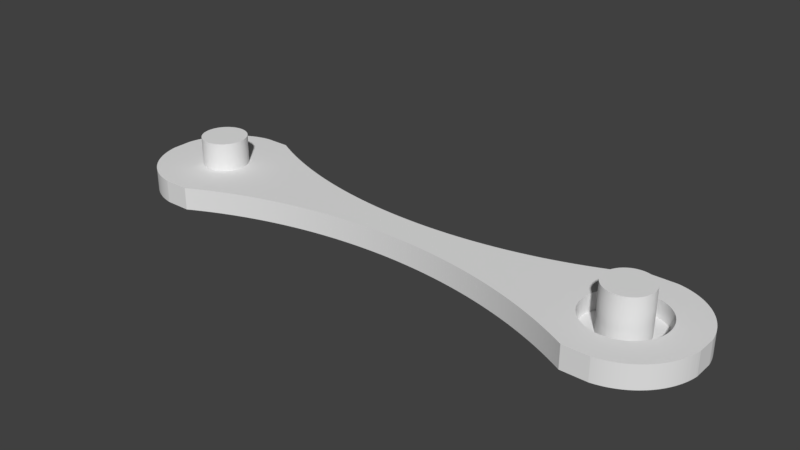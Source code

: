 # Source: TUSH_rpw_ver05_modelOnly_4walls_1350inner.blend  (saved by Blender 2.78.0; exported with 4.5.12 LTS)
import bpy
from mathutils import Matrix  # noqa: F401  (used for matrix-valued properties, if any)

bpy.ops.wm.read_factory_settings(use_empty=True)
scene = bpy.context.scene
scene.name = 'Scene'

# ---- collections
col_collection_1 = bpy.data.collections.new('Collection 1'); scene.collection.children.link(col_collection_1)

# ---- world
world_world = bpy.data.worlds.new('World'); scene.world = world_world
world_world.color = (0.05088, 0.05088, 0.05088)
world_world.use_sun_shadow = False
world_world.sun_shadow_jitter_overblur = 0.0
world_world.cycles.sampling_method = 'MANUAL'

# ---- meshes
me_cube_011 = bpy.data.meshes.new('Cube.011')
me_cube_011.from_pydata([(0.7692, 0.3333, 3.5), (0.773, 0.3329, 3.5), (0.7768, 0.3317, 3.5), (0.7805, 0.3297, 3.5), (0.7842, 0.3269, 3.5), (0.7879, 0.3233, 3.5), (0.7916, 0.319, 3.5), (0.7951, 0.3138, 3.5), (0.7987, 0.308, 3.5), (0.8021, 0.3013, 3.5), (0.8055, 0.294, 3.5), (0.8088, 0.2859, 3.5), (0.812, 0.2772, 3.5), (0.8151, 0.2677, 3.5), (0.818, 0.2577, 3.5), (0.8209, 0.247, 3.5), (0.8236, 0.2357, 3.5), (0.8262, 0.2239, 3.5), (0.8287, 0.2115, 3.5), (0.831, 0.1986, 3.5), (0.8332, 0.1852, 3.5), (0.8352, 0.1714, 3.5), (0.8371, 0.1571, 3.5), (0.8388, 0.1425, 3.5), (0.8403, 0.1276, 3.5), (0.8417, 0.1123, 3.5), (0.8428, 0.09676, 3.5), (0.8438, 0.08099, 3.5), (0.8447, 0.06503, 3.5), (0.8453, 0.04891, 3.5), (0.8458, 0.03267, 3.5), (0.8461, 0.01636, 3.5), (0.8462, -1.338e-07, 3.5), (0.8461, -0.01636, 3.5), (0.8458, -0.03267, 3.5), (0.8453, -0.04891, 3.5), (0.8447, -0.06503, 3.5), (0.8438, -0.08099, 3.5), (0.8428, -0.09676, 3.5), (0.8417, -0.1123, 3.5), (0.8403, -0.1276, 3.5), (0.8388, -0.1425, 3.5), (0.8371, -0.1571, 3.5), (0.8352, -0.1714, 3.5), (0.8332, -0.1852, 3.5), (0.831, -0.1986, 3.5), (0.8287, -0.2115, 3.5), (0.8262, -0.2239, 3.5), (0.8236, -0.2357, 3.5), (0.8209, -0.247, 3.5), (0.818, -0.2577, 3.5), (0.8151, -0.2677, 3.5), (0.812, -0.2772, 3.5), (0.8088, -0.2859, 3.5), (0.8055, -0.294, 3.5), (0.8021, -0.3013, 3.5), (0.7987, -0.308, 3.5), (0.7951, -0.3138, 3.5), (0.7916, -0.319, 3.5), (0.7879, -0.3233, 3.5), (0.7842, -0.3269, 3.5), (0.7805, -0.3297, 3.5), (0.7768, -0.3317, 3.5), (0.773, -0.3329, 3.5), (0.7692, -0.3333, 3.5), (0.7655, -0.3329, 3.5), (0.7617, -0.3317, 3.5), (0.7579, -0.3297, 3.5), (0.7542, -0.3269, 3.5), (0.7505, -0.3233, 3.5), (0.7469, -0.319, 3.5), (0.7433, -0.3138, 3.5), (0.7398, -0.308, 3.5), (0.7363, -0.3013, 3.5), (0.733, -0.294, 3.5), (0.7297, -0.2859, 3.5), (0.7265, -0.2772, 3.5), (0.7234, -0.2677, 3.5), (0.7204, -0.2577, 3.5), (0.7176, -0.247, 3.5), (0.7148, -0.2357, 3.5), (0.7122, -0.2239, 3.5), (0.7098, -0.2115, 3.5), (0.7074, -0.1986, 3.5), (0.7053, -0.1852, 3.5), (0.7033, -0.1714, 3.5), (0.7014, -0.1571, 3.5), (0.6997, -0.1425, 3.5), (0.6982, -0.1276, 3.5), (0.6968, -0.1123, 3.5), (0.6956, -0.09676, 3.5), (0.6946, -0.08099, 3.5), (0.6938, -0.06503, 3.5), (0.6931, -0.04891, 3.5), (0.6927, -0.03267, 3.5), (0.6924, -0.01636, 3.5), (0.6923, -4.729e-07, 3.5), (0.6924, 0.01636, 3.5), (0.6927, 0.03267, 3.5), (0.6931, 0.04891, 3.5), (0.6938, 0.06503, 3.5), (0.6946, 0.08099, 3.5), (0.6956, 0.09676, 3.5), (0.6968, 0.1123, 3.5), (0.6982, 0.1276, 3.5), (0.6997, 0.1425, 3.5), (0.7014, 0.1571, 3.5), (0.7033, 0.1714, 3.5), (0.7053, 0.1852, 3.5), (0.7074, 0.1986, 3.5), (0.7098, 0.2115, 3.5), (0.7122, 0.2239, 3.5), (0.7148, 0.2357, 3.5), (0.7176, 0.247, 3.5), (0.7204, 0.2577, 3.5), (0.7234, 0.2677, 3.5), (0.7265, 0.2772, 3.5), (0.7297, 0.2859, 3.5), (0.733, 0.294, 3.5), (0.7363, 0.3013, 3.5), (0.7398, 0.308, 3.5), (0.7433, 0.3138, 3.5), (0.7469, 0.319, 3.5), (0.7505, 0.3233, 3.5), (0.7542, 0.3269, 3.5), (0.7579, 0.3297, 3.5), (0.7617, 0.3317, 3.5), (0.7655, 0.3329, 3.5), (-0.7692, 0.3333, 3.5), (-0.7655, 0.3329, 3.5), (-0.7617, 0.3317, 3.5), (-0.7579, 0.3297, 3.5), (-0.7542, 0.3269, 3.5), (-0.7505, 0.3233, 3.5), (-0.7469, 0.319, 3.5), (-0.7433, 0.3138, 3.5), (-0.7398, 0.308, 3.5), (-0.7363, 0.3013, 3.5), (-0.733, 0.294, 3.5), (-0.7297, 0.2859, 3.5), (-0.7265, 0.2772, 3.5), (-0.7234, 0.2677, 3.5), (-0.7204, 0.2577, 3.5), (-0.7176, 0.247, 3.5), (-0.7148, 0.2357, 3.5), (-0.7122, 0.2239, 3.5), (-0.7098, 0.2115, 3.5), (-0.7074, 0.1986, 3.5), (-0.7053, 0.1852, 3.5), (-0.7033, 0.1714, 3.5), (-0.7014, 0.1571, 3.5), (-0.6997, 0.1425, 3.5), (-0.6982, 0.1276, 3.5), (-0.6968, 0.1123, 3.5), (-0.6956, 0.09676, 3.5), (-0.6946, 0.08099, 3.5), (-0.6938, 0.06503, 3.5), (-0.6931, 0.04891, 3.5), (-0.6927, 0.03267, 3.5), (-0.6924, 0.01636, 3.5), (-0.6923, -1.338e-07, 3.5), (-0.6924, -0.01636, 3.5), (-0.6927, -0.03267, 3.5), (-0.6931, -0.04891, 3.5), (-0.6938, -0.06503, 3.5), (-0.6946, -0.08099, 3.5), (-0.6956, -0.09676, 3.5), (-0.6968, -0.1123, 3.5), (-0.6982, -0.1276, 3.5), (-0.6997, -0.1425, 3.5), (-0.7014, -0.1571, 3.5), (-0.7033, -0.1714, 3.5), (-0.7053, -0.1852, 3.5), (-0.7074, -0.1986, 3.5), (-0.7098, -0.2115, 3.5), (-0.7122, -0.2239, 3.5), (-0.7148, -0.2357, 3.5), (-0.7176, -0.247, 3.5), (-0.7204, -0.2577, 3.5), (-0.7234, -0.2677, 3.5), (-0.7265, -0.2772, 3.5), (-0.7297, -0.2859, 3.5), (-0.733, -0.294, 3.5), (-0.7363, -0.3013, 3.5), (-0.7398, -0.308, 3.5), (-0.7433, -0.3138, 3.5), (-0.7469, -0.319, 3.5), (-0.7505, -0.3233, 3.5), (-0.7542, -0.3269, 3.5), (-0.7579, -0.3297, 3.5), (-0.7617, -0.3317, 3.5), (-0.7655, -0.3329, 3.5), (-0.7692, -0.3333, 3.5), (-0.773, -0.3329, 3.5), (-0.7768, -0.3317, 3.5), (-0.7805, -0.3297, 3.5), (-0.7842, -0.3269, 3.5), (-0.7879, -0.3233, 3.5), (-0.7916, -0.319, 3.5), (-0.7951, -0.3138, 3.5), (-0.7987, -0.308, 3.5), (-0.8021, -0.3013, 3.5), (-0.8055, -0.294, 3.5), (-0.8088, -0.2859, 3.5), (-0.812, -0.2772, 3.5), (-0.8151, -0.2677, 3.5), (-0.818, -0.2577, 3.5), (-0.8209, -0.247, 3.5), (-0.8236, -0.2357, 3.5), (-0.8262, -0.2239, 3.5), (-0.8287, -0.2115, 3.5), (-0.831, -0.1986, 3.5), (-0.8332, -0.1852, 3.5), (-0.8352, -0.1714, 3.5), (-0.8371, -0.1571, 3.5), (-0.8388, -0.1425, 3.5), (-0.8403, -0.1276, 3.5), (-0.8417, -0.1123, 3.5), (-0.8428, -0.09676, 3.5), (-0.8438, -0.08099, 3.5), (-0.8447, -0.06503, 3.5), (-0.8453, -0.04891, 3.5), (-0.8458, -0.03267, 3.5), (-0.8461, -0.01636, 3.5), (-0.8462, -4.729e-07, 3.5), (-0.8461, 0.01636, 3.5), (-0.8458, 0.03267, 3.5), (-0.8453, 0.04891, 3.5), (-0.8447, 0.06503, 3.5), (-0.8438, 0.08099, 3.5), (-0.8428, 0.09676, 3.5), (-0.8417, 0.1123, 3.5), (-0.8403, 0.1276, 3.5), (-0.8388, 0.1425, 3.5), (-0.8371, 0.1571, 3.5), (-0.8352, 0.1714, 3.5), (-0.8332, 0.1852, 3.5), (-0.831, 0.1986, 3.5), (-0.8287, 0.2115, 3.5), (-0.8262, 0.2239, 3.5), (-0.8236, 0.2357, 3.5), (-0.8209, 0.247, 3.5), (-0.818, 0.2577, 3.5), (-0.8151, 0.2677, 3.5), (-0.812, 0.2772, 3.5), (-0.8088, 0.2859, 3.5), (-0.8055, 0.294, 3.5), (-0.8021, 0.3013, 3.5), (-0.7987, 0.308, 3.5), (-0.7951, 0.3138, 3.5), (-0.7916, 0.319, 3.5), (-0.7879, 0.3233, 3.5), (-0.7842, 0.3269, 3.5), (-0.7805, 0.3297, 3.5), (-0.7768, 0.3317, 3.5), (-0.773, 0.3329, 3.5), (0.7692, 0.5625, -0.5), (0.7756, 0.5618, -0.5), (0.782, 0.5598, -0.5), (0.7883, 0.5564, -0.5), (0.7946, 0.5517, -0.5), (0.8008, 0.5456, -0.5), (0.8069, 0.5383, -0.5), (0.813, 0.5296, -0.5), (0.8189, 0.5197, -0.5), (0.8247, 0.5085, -0.5), (0.8304, 0.4961, -0.5), (0.836, 0.4825, -0.5), (0.8413, 0.4677, -0.5), (0.8466, 0.4518, -0.5), (0.8516, 0.4348, -0.5), (0.8564, 0.4168, -0.5), (0.861, 0.3977, -0.5), (0.8654, 0.3778, -0.5), (0.8696, 0.3568, -0.5), (0.8735, 0.3351, -0.5), (0.8772, 0.3125, -0.5), (0.8806, 0.2892, -0.5), (0.8837, 0.2652, -0.5), (0.8866, 0.2405, -0.5), (0.8892, 0.2153, -0.5), (0.8915, 0.1895, -0.5), (0.8934, 0.1633, -0.5), (0.8951, 0.1367, -0.5), (0.8965, 0.1097, -0.5), (0.8976, 0.08254, -0.5), (0.8984, 0.05513, -0.5), (0.8989, 0.0276, -0.5), (0.899, -2.258e-07, -0.5), (0.8989, -0.0276, -0.5), (0.8984, -0.05513, -0.5), (0.8976, -0.08254, -0.5), (0.8965, -0.1097, -0.5), (0.8951, -0.1367, -0.5), (0.8934, -0.1633, -0.5), (0.8915, -0.1895, -0.5), (0.8892, -0.2153, -0.5), (0.8866, -0.2405, -0.5), (0.8837, -0.2652, -0.5), (0.8806, -0.2892, -0.5), (0.8772, -0.3125, -0.5), (0.8735, -0.3351, -0.5), (0.8696, -0.3568, -0.5), (0.8654, -0.3778, -0.5), (0.861, -0.3977, -0.5), (0.8564, -0.4168, -0.5), (0.8516, -0.4348, -0.5), (0.8466, -0.4518, -0.5), (0.8413, -0.4677, -0.5), (0.836, -0.4825, -0.5), (0.8304, -0.4961, -0.5), (0.8247, -0.5085, -0.5), (0.8189, -0.5197, -0.5), (0.813, -0.5296, -0.5), (0.8069, -0.5383, -0.5), (0.8008, -0.5456, -0.5), (0.7946, -0.5517, -0.5), (0.7883, -0.5564, -0.5), (0.782, -0.5598, -0.5), (0.7756, -0.5618, -0.5), (0.7692, -0.5625, -0.5), (0.7629, -0.5618, -0.5), (0.7565, -0.5598, -0.5), (0.7502, -0.5564, -0.5), (0.7439, -0.5517, -0.5), (0.7377, -0.5456, -0.5), (0.7315, -0.5383, -0.5), (0.7255, -0.5296, -0.5), (0.7196, -0.5197, -0.5), (0.7137, -0.5085, -0.5), (0.708, -0.4961, -0.5), (0.7025, -0.4825, -0.5), (0.6971, -0.4677, -0.5), (0.6919, -0.4518, -0.5), (0.6869, -0.4348, -0.5), (0.6821, -0.4168, -0.5), (0.6774, -0.3977, -0.5), (0.673, -0.3778, -0.5), (0.6689, -0.3568, -0.5), (0.665, -0.3351, -0.5), (0.6613, -0.3125, -0.5), (0.6579, -0.2892, -0.5), (0.6548, -0.2652, -0.5), (0.6519, -0.2405, -0.5), (0.6493, -0.2153, -0.5), (0.647, -0.1895, -0.5), (0.645, -0.1633, -0.5), (0.6433, -0.1367, -0.5), (0.6419, -0.1097, -0.5), (0.6408, -0.08254, -0.5), (0.64, -0.05514, -0.5), (0.6396, -0.0276, -0.5), (0.6394, -7.98e-07, -0.5), (0.6396, 0.0276, -0.5), (0.64, 0.05513, -0.5), (0.6408, 0.08254, -0.5), (0.6419, 0.1097, -0.5), (0.6433, 0.1367, -0.5), (0.645, 0.1633, -0.5), (0.647, 0.1895, -0.5), (0.6493, 0.2153, -0.5), (0.6519, 0.2405, -0.5), (0.6548, 0.2652, -0.5), (0.6579, 0.2892, -0.5), (0.6613, 0.3125, -0.5), (0.665, 0.3351, -0.5), (0.6689, 0.3568, -0.5), (0.673, 0.3778, -0.5), (0.6774, 0.3977, -0.5), (0.6821, 0.4168, -0.5), (0.6869, 0.4348, -0.5), (0.6919, 0.4518, -0.5), (0.6971, 0.4677, -0.5), (0.7025, 0.4825, -0.5), (0.708, 0.4961, -0.5), (0.7137, 0.5085, -0.5), (0.7196, 0.5197, -0.5), (0.7255, 0.5296, -0.5), (0.7315, 0.5383, -0.5), (0.7377, 0.5456, -0.5), (0.7439, 0.5517, -0.5), (0.7502, 0.5564, -0.5), (0.7565, 0.5598, -0.5), (0.7629, 0.5618, -0.5), (-0.01535, 0.2503, 1.0), (-0.01535, 0.2503, -1.0), (-6.368e-06, 0.25, 1.0), (-6.368e-06, 0.25, -1.0), (-0.1073, 0.2654, 1.0), (-0.1073, 0.2654, -1.0), (-0.09196, 0.2613, 1.0), (-0.09196, 0.2613, -1.0), (-0.03068, 0.2513, 1.0), (-0.03068, 0.2513, -1.0), (-0.07666, 0.2578, 1.0), (-0.07666, 0.2578, -1.0), (-0.2137, 0.3113, 1.0), (-0.2137, 0.3113, -1.0), (-0.2288, 0.3204, 1.0), (-0.2288, 0.3204, -1.0), (-0.1682, 0.2879, 1.0), (-0.1682, 0.2879, -1.0), (-0.1834, 0.2951, 1.0), (-0.1834, 0.2951, -1.0), (-0.1986, 0.3029, 1.0), (-0.1986, 0.3029, -1.0), (-0.06134, 0.255, 1.0), (-0.06134, 0.255, -1.0), (-0.04602, 0.2528, 1.0), (-0.04602, 0.2528, -1.0), (0.01533, 0.2503, 1.0), (0.01533, 0.2503, -1.0), (-0.1225, 0.2701, 1.0), (-0.1225, 0.2701, -1.0), (-0.1378, 0.2754, 1.0), (-0.1378, 0.2754, -1.0), (-0.153, 0.2813, 1.0), (-0.153, 0.2813, -1.0), (-0.2888, 0.3628, 1.0), (-0.2888, 0.3628, -1.0), (-0.3037, 0.3749, 1.0), (-0.3037, 0.3749, -1.0), (-0.5205, 0.6285, 1.0), (-0.5205, 0.6285, -1.0), (-0.5066, 0.6075, 1.0), (-0.5066, 0.6075, -1.0), (-0.2739, 0.3512, 1.0), (-0.2739, 0.3512, -1.0), (-0.4925, 0.587, 1.0), (-0.4925, 0.587, -1.0), (-0.4642, 0.5479, 1.0), (-0.4642, 0.5479, -1.0), (-0.3921, 0.4603, 1.0), (-0.3921, 0.4603, -1.0), (-0.4066, 0.4766, 1.0), (-0.4066, 0.4766, -1.0), (-0.4784, 0.5672, 1.0), (-0.4784, 0.5672, -1.0), (-0.4499, 0.5292, 1.0), (-0.4499, 0.5292, -1.0), (-0.5345, 0.6501, 1.0), (-0.5345, 0.6501, -1.0), (-0.5757, 0.7182, 1.0), (-0.5757, 0.7182, -1.0), (-0.562, 0.6949, 1.0), (-0.562, 0.6949, -1.0), (-0.5483, 0.6722, 1.0), (-0.5483, 0.6722, -1.0), (-0.3186, 0.3876, 1.0), (-0.3186, 0.3876, -1.0), (-0.3334, 0.4009, 1.0), (-0.3334, 0.4009, -1.0), (-0.4211, 0.4936, 1.0), (-0.4211, 0.4936, -1.0), (-0.2589, 0.3403, 1.0), (-0.2589, 0.3403, -1.0), (-0.2439, 0.3301, 1.0), (-0.2439, 0.3301, -1.0), (-0.4355, 0.5111, 1.0), (-0.4355, 0.5111, -1.0), (-0.6161, 0.7913, 1.0), (-0.6161, 0.7913, -1.0), (-0.6027, 0.7664, 1.0), (-0.6027, 0.7664, -1.0), (-0.5893, 0.742, 1.0), (-0.5893, 0.742, -1.0), (-0.6294, 0.8168, 1.0), (-0.6294, 0.8168, -1.0), (0.2288, 0.3204, 1.0), (0.2288, 0.3204, -1.0), (0.2137, 0.3113, 1.0), (0.2137, 0.3113, -1.0), (0.03067, 0.2513, 1.0), (0.03067, 0.2513, -1.0), (0.2439, 0.3301, 1.0), (0.2439, 0.3301, -1.0), (0.046, 0.2528, 1.0), (0.046, 0.2528, -1.0), (0.4641, 0.5479, 1.0), (0.4641, 0.5479, -1.0), (0.4783, 0.5672, 1.0), (0.4783, 0.5672, -1.0), (0.3775, 0.4446, 1.0), (0.3775, 0.4446, -1.0), (0.3921, 0.4603, 1.0), (0.3921, 0.4603, -1.0), (0.4499, 0.5292, 1.0), (0.4499, 0.5292, -1.0), (0.4066, 0.4766, 1.0), (0.4066, 0.4766, -1.0), (0.07664, 0.2578, 1.0), (0.07664, 0.2578, -1.0), (0.1682, 0.2879, 1.0), (0.1682, 0.2879, -1.0), (0.1986, 0.3029, 1.0), (0.1986, 0.3029, -1.0), (0.06133, 0.255, 1.0), (0.06133, 0.255, -1.0), (0.09195, 0.2613, 1.0), (0.09195, 0.2613, -1.0), (0.2739, 0.3512, 1.0), (0.2739, 0.3512, -1.0), (0.2589, 0.3403, 1.0), (0.2589, 0.3403, -1.0), (0.3186, 0.3876, 1.0), (0.3186, 0.3876, -1.0), (0.3037, 0.3749, 1.0), (0.3037, 0.3749, -1.0), (0.2888, 0.3627, 1.0), (0.2888, 0.3627, -1.0), (0.1378, 0.2754, 1.0), (0.1378, 0.2754, -1.0), (0.153, 0.2813, 1.0), (0.153, 0.2813, -1.0), (0.1834, 0.2951, 1.0), (0.1834, 0.2951, -1.0), (0.4211, 0.4936, 1.0), (0.4211, 0.4936, -1.0), (0.4355, 0.5111, 1.0), (0.4355, 0.5111, -1.0), (0.4925, 0.587, 1.0), (0.4925, 0.587, -1.0), (0.1225, 0.2701, 1.0), (0.1225, 0.2701, -1.0), (0.1072, 0.2654, 1.0), (0.1072, 0.2654, -1.0), (0.3629, 0.4294, 1.0), (0.3629, 0.4294, -1.0), (0.3481, 0.4149, 1.0), (0.3481, 0.4149, -1.0), (0.3334, 0.4009, 1.0), (0.3334, 0.4009, -1.0), (-0.3629, 0.4294, 1.0), (-0.3629, 0.4294, -1.0), (-0.3775, 0.4446, 1.0), (-0.3775, 0.4446, -1.0), (-0.6817, 0.9241, 1.0), (-0.6817, 0.9241, -1.0), (-0.6688, 0.8965, 1.0), (-0.6688, 0.8965, -1.0), (-0.3482, 0.4149, 1.0), (-0.3482, 0.4149, -1.0), (-0.6557, 0.8694, 1.0), (-0.6557, 0.8694, -1.0), (-0.6426, 0.8428, 1.0), (-0.6426, 0.8428, -1.0), (-0.6945, 0.9522, 1.0), (-0.6945, 0.9522, -1.0), (-0.7072, 0.9809, 1.0), (-0.7072, 0.9809, -1.0), (-0.7154, 1.0, -1.0), (-0.7154, 1.0, 1.0), (0.7072, 0.9809, 1.0), (0.7072, 0.9809, -1.0), (0.7154, 1.0, 1.0), (0.7154, 1.0, -1.0), (0.5205, 0.6285, 1.0), (0.5205, 0.6285, -1.0), (0.5065, 0.6075, 1.0), (0.5065, 0.6075, -1.0), (0.6027, 0.7664, 1.0), (0.6027, 0.7664, -1.0), (0.5892, 0.742, 1.0), (0.5892, 0.742, -1.0), (0.5344, 0.65, 1.0), (0.5344, 0.65, -1.0), (0.5757, 0.7182, 1.0), (0.5757, 0.7182, -1.0), (0.6945, 0.9522, 1.0), (0.6945, 0.9522, -1.0), (0.6557, 0.8693, 1.0), (0.6557, 0.8693, -1.0), (0.6687, 0.8964, 1.0), (0.6687, 0.8964, -1.0), (0.6817, 0.9241, 1.0), (0.6817, 0.9241, -1.0), (0.562, 0.6949, 1.0), (0.562, 0.6949, -1.0), (0.5483, 0.6722, 1.0), (0.5483, 0.6722, -1.0), (0.6161, 0.7913, 1.0), (0.6161, 0.7913, -1.0), (0.6294, 0.8168, 1.0), (0.6294, 0.8168, -1.0), (0.6426, 0.8428, 1.0), (0.6426, 0.8428, -1.0), (0.01534, -0.2503, 1.0), (0.01534, -0.2503, -1.0), (0.03068, -0.2513, 1.0), (0.03068, -0.2513, -1.0), (0.06133, -0.255, 1.0), (0.06133, -0.255, -1.0), (0.07665, -0.2578, 1.0), (0.07665, -0.2578, -1.0), (0.1986, -0.3029, 1.0), (0.1986, -0.3029, -1.0), (0.2888, -0.3628, 1.0), (0.2888, -0.3628, -1.0), (0.7072, -0.9809, 1.0), (0.7072, -0.9809, -1.0), (0.1834, -0.2951, 1.0), (0.1834, -0.2951, -1.0), (0.3037, -0.3749, 1.0), (0.3037, -0.3749, -1.0), (0.09196, -0.2613, 1.0), (0.09196, -0.2613, -1.0), (0.3481, -0.4149, 1.0), (0.3481, -0.4149, -1.0), (0.3629, -0.4294, 1.0), (0.3629, -0.4294, -1.0), (0.7154, -1.0, -1.0), (0.7154, -1.0, 1.0), (0.6945, -0.9522, 1.0), (0.6945, -0.9522, -1.0), (0.3334, -0.4009, 1.0), (0.3334, -0.4009, -1.0), (0.3186, -0.3876, 1.0), (0.3186, -0.3876, -1.0), (0.04601, -0.2528, 1.0), (0.04601, -0.2528, -1.0), (0.2739, -0.3512, 1.0), (0.2739, -0.3512, -1.0), (0.2137, -0.3113, 1.0), (0.2137, -0.3113, -1.0), (0.2589, -0.3403, 1.0), (0.2589, -0.3403, -1.0), (0.2439, -0.3301, 1.0), (0.2439, -0.3301, -1.0), (0.2288, -0.3204, 1.0), (0.2288, -0.3204, -1.0), (0.0, -0.25, 1.0), (0.0, -0.25, -1.0), (-0.03066, -0.2513, 1.0), (-0.03066, -0.2513, -1.0), (-0.01532, -0.2503, 1.0), (-0.01532, -0.2503, -1.0), (-0.4925, -0.587, 1.0), (-0.4925, -0.587, -1.0), (-0.5065, -0.6074, 1.0), (-0.5065, -0.6074, -1.0), (-0.7154, -1.0, 1.0), (-0.7154, -1.0, -1.0), (-0.7072, -0.9808, 1.0), (-0.7072, -0.9808, -1.0), (-0.6426, -0.8428, 1.0), (-0.6426, -0.8428, -1.0), (-0.4783, -0.5671, 1.0), (-0.4783, -0.5671, -1.0), (-0.6027, -0.7663, 1.0), (-0.6027, -0.7663, -1.0), (-0.6557, -0.8693, 1.0), (-0.6557, -0.8693, -1.0), (-0.5757, -0.7181, 1.0), (-0.5757, -0.7181, -1.0), (-0.562, -0.6949, 1.0), (-0.562, -0.6949, -1.0), (-0.6687, -0.8964, 1.0), (-0.6687, -0.8964, -1.0), (-0.6161, -0.7913, 1.0), (-0.6161, -0.7913, -1.0), (-0.5205, -0.6284, 1.0), (-0.5205, -0.6284, -1.0), (-0.5344, -0.65, 1.0), (-0.5344, -0.65, -1.0), (-0.5483, -0.6722, 1.0), (-0.5483, -0.6722, -1.0), (-0.6945, -0.9522, 1.0), (-0.6945, -0.9522, -1.0), (-0.5892, -0.742, 1.0), (-0.5892, -0.742, -1.0), (-0.6816, -0.924, 1.0), (-0.6816, -0.924, -1.0), (-0.09194, -0.2613, 1.0), (-0.09194, -0.2613, -1.0), (-0.2438, -0.3301, 1.0), (-0.2438, -0.3301, -1.0), (-0.1072, -0.2654, 1.0), (-0.1072, -0.2654, -1.0), (-0.2288, -0.3204, 1.0), (-0.2288, -0.3204, -1.0), (-0.4641, -0.5479, 1.0), (-0.4641, -0.5479, -1.0), (-0.3775, -0.4445, 1.0), (-0.3775, -0.4445, -1.0), (-0.4499, -0.5292, 1.0), (-0.4499, -0.5292, -1.0), (-0.3921, -0.4603, 1.0), (-0.3921, -0.4603, -1.0), (-0.1986, -0.3029, 1.0), (-0.1986, -0.3029, -1.0), (-0.1834, -0.2951, 1.0), (-0.1834, -0.2951, -1.0), (-0.04599, -0.2528, 1.0), (-0.04599, -0.2528, -1.0), (-0.1682, -0.2879, 1.0), (-0.1682, -0.2879, -1.0), (-0.2137, -0.3113, 1.0), (-0.2137, -0.3113, -1.0), (-0.2589, -0.3403, 1.0), (-0.2589, -0.3403, -1.0), (-0.3037, -0.3749, 1.0), (-0.3037, -0.3749, -1.0), (-0.2739, -0.3512, 1.0), (-0.2739, -0.3512, -1.0), (-0.2888, -0.3627, 1.0), (-0.2888, -0.3627, -1.0), (-0.06132, -0.255, 1.0), (-0.06132, -0.255, -1.0), (-0.07663, -0.2578, 1.0), (-0.07663, -0.2578, -1.0), (-0.4211, -0.4935, 1.0), (-0.4211, -0.4935, -1.0), (-0.4066, -0.4766, 1.0), (-0.4066, -0.4766, -1.0), (-0.4355, -0.5111, 1.0), (-0.4355, -0.5111, -1.0), (-0.1378, -0.2754, 1.0), (-0.1378, -0.2754, -1.0), (-0.1225, -0.2701, 1.0), (-0.1225, -0.2701, -1.0), (-0.153, -0.2813, 1.0), (-0.153, -0.2813, -1.0), (-0.3481, -0.4149, 1.0), (-0.3481, -0.4149, -1.0), (-0.3186, -0.3876, 1.0), (-0.3186, -0.3876, -1.0), (-0.3628, -0.4294, 1.0), (-0.3628, -0.4294, -1.0), (-0.3334, -0.4009, 1.0), (-0.3334, -0.4009, -1.0), (0.4066, -0.4766, 1.0), (0.4066, -0.4766, -1.0), (0.153, -0.2813, 1.0), (0.153, -0.2813, -1.0), (0.3921, -0.4603, 1.0), (0.3921, -0.4603, -1.0), (0.6817, -0.9241, 1.0), (0.6817, -0.9241, -1.0), (0.6426, -0.8428, 1.0), (0.6426, -0.8428, -1.0), (0.6687, -0.8964, 1.0), (0.6687, -0.8964, -1.0), (0.6557, -0.8694, 1.0), (0.6557, -0.8694, -1.0), (0.3775, -0.4446, 1.0), (0.3775, -0.4446, -1.0), (0.1682, -0.2879, 1.0), (0.1682, -0.2879, -1.0), (0.6027, -0.7664, 1.0), (0.6027, -0.7664, -1.0), (0.6294, -0.8168, 1.0), (0.6294, -0.8168, -1.0), (0.5892, -0.742, 1.0), (0.5892, -0.742, -1.0), (0.6161, -0.7913, 1.0), (0.6161, -0.7913, -1.0), (0.5483, -0.6722, 1.0), (0.5483, -0.6722, -1.0), (-0.6294, -0.8168, 1.0), (-0.6294, -0.8168, -1.0), (0.562, -0.6949, 1.0), (0.562, -0.6949, -1.0), (0.1072, -0.2654, 1.0), (0.1072, -0.2654, -1.0), (0.1378, -0.2754, 1.0), (0.1378, -0.2754, -1.0), (0.4211, -0.4936, 1.0), (0.4211, -0.4936, -1.0), (0.4925, -0.587, 1.0), (0.4925, -0.587, -1.0), (0.5205, -0.6285, 1.0), (0.5205, -0.6285, -1.0), (0.4355, -0.5111, 1.0), (0.4355, -0.5111, -1.0), (0.1225, -0.2701, 1.0), (0.1225, -0.2701, -1.0), (0.4784, -0.5672, 1.0), (0.4784, -0.5672, -1.0), (0.5066, -0.6075, 1.0), (0.5066, -0.6075, -1.0), (0.5344, -0.65, 1.0), (0.5344, -0.65, -1.0), (0.4641, -0.5479, 1.0), (0.4641, -0.5479, -1.0), (0.5757, -0.7182, 1.0), (0.5757, -0.7182, -1.0), (0.4499, -0.5292, 1.0), (0.4499, -0.5292, -1.0), (-0.9721, -0.498, 1.0), (-0.9721, -0.498, -1.0), (-0.9735, -0.4872, 1.0), (-0.9735, -0.4872, -1.0), (-0.8866, 0.873, 1.0), (-0.8866, 0.873, -1.0), (-0.8916, -0.8602, 1.0), (-0.8916, -0.8602, -1.0), (-0.9582, 0.5919, 1.0), (-0.9582, 0.5919, -1.0), (-0.8891, -0.8667, 1.0), (-0.8891, -0.8667, -1.0), (-0.8451, -0.9555, 1.0), (-0.8451, -0.9555, -1.0), (-0.9495, 0.641, 1.0), (-0.9495, 0.641, -1.0), (-0.8231, 0.9831, 1.0), (-0.8231, 0.9831, -1.0), (-0.999, 0.1728, 1.0), (-0.999, 0.1728, -1.0), (-0.9775, -0.4543, 1.0), (-0.9775, -0.4543, -1.0), (-0.9476, 0.6505, 1.0), (-0.9476, 0.6505, -1.0), (-0.9762, -0.4653, 1.0), (-0.9762, -0.4653, -1.0), (-0.8287, -0.977, 1.0), (-0.8287, -0.977, -1.0), (-0.9599, -0.5818, 1.0), (-0.9599, -0.5818, -1.0), (-0.9531, 0.6216, 1.0), (-0.9531, 0.6216, -1.0), (-0.9458, -0.66, 1.0), (-0.9458, -0.66, -1.0), (-0.9932, -0.2814, 1.0), (-0.9932, -0.2814, -1.0), (-0.8663, 0.9186, 1.0), (-0.8663, 0.9186, -1.0), (-0.9194, -0.7731, 1.0), (-0.9194, -0.7731, -1.0), (-0.8314, -0.9738, 1.0), (-0.8314, -0.9738, -1.0), (-0.9215, -0.7651, 1.0), (-0.9215, -0.7651, -1.0), (-0.8342, -0.9704, 1.0), (-0.8342, -0.9704, -1.0), (-0.8175, -0.9885, 1.0), (-0.8175, -0.9885, -1.0), (-0.9788, -0.4432, 1.0), (-0.9788, -0.4432, -1.0), (-0.8842, -0.8791, 1.0), (-0.8842, -0.8791, -1.0), (-0.9947, -0.2575, 1.0), (-0.9947, -0.2575, -1.0), (-0.8147, -0.991, 1.0), (-0.8147, -0.991, -1.0), (-0.9954, -0.2455, 1.0), (-0.9954, -0.2455, -1.0), (-0.9361, 0.7057, 1.0), (-0.9361, 0.7057, -1.0), (-0.9381, 0.6967, 1.0), (-0.9381, 0.6967, -1.0), (-0.9548, -0.6118, 1.0), (-0.9548, -0.6118, -1.0), (-0.9531, -0.6216, 1.0), (-0.9531, -0.6216, -1.0), (-0.8637, 0.9237, 1.0), (-0.8637, 0.9237, -1.0), (-0.9279, -0.7403, 1.0), (-0.9279, -0.7403, -1.0), (-0.93, 0.7318, 1.0), (-0.93, 0.7318, -1.0), (-0.93, -0.7318, 1.0), (-0.93, -0.7318, -1.0), (-0.9321, 0.7232, 1.0), (-0.9321, 0.7232, -1.0), (-0.994, -0.2695, 1.0), (-0.994, -0.2695, -1.0), (-0.9999, -0.1482, 1.0), (-1.0, -0.1446, -1.0), (-0.9999, -0.1482, -1.0), (-0.9775, 0.4543, 1.0), (-0.9775, 0.4543, -1.0), (-0.8259, 0.9801, 1.0), (-0.8259, 0.9801, -1.0), (-0.8147, 0.991, 1.0), (-0.8147, 0.991, -1.0), (-1.0, -0.1446, 1.0), (-0.8259, -0.9801, 1.0), (-0.8259, -0.9801, -1.0), (-0.9582, -0.5919, 1.0), (-0.9582, -0.5919, -1.0), (-0.9788, 0.4432, 1.0), (-0.9788, 0.4432, -1.0), (-0.8424, -0.9594, 1.0), (-0.8424, -0.9594, -1.0), (-0.9979, -0.1971, 1.0), (-0.9979, -0.1971, -1.0), (-0.9985, -0.1849, 1.0), (-0.9985, -0.1849, -1.0), (-0.9513, 0.6314, 1.0), (-0.9513, 0.6314, -1.0), (-0.9215, 0.7651, 1.0), (-0.9215, 0.7651, -1.0), (-0.9735, 0.4872, 1.0), (-0.9735, 0.4872, -1.0), (-0.8817, -0.8852, 1.0), (-0.8817, -0.8852, -1.0), (-0.9237, 0.7569, 1.0), (-0.9237, 0.7569, -1.0), (-0.9513, -0.6314, 1.0), (-0.9513, -0.6314, -1.0), (-0.9985, 0.185, 1.0), (-0.9985, 0.185, -1.0), (-0.9721, 0.498, 1.0), (-0.9721, 0.498, -1.0), (-0.9973, 0.2093, 1.0), (-0.9973, 0.2093, -1.0), (-0.9824, -0.4095, 1.0), (-0.9824, -0.4095, -1.0), (-0.9692, -0.5195, 1.0), (-0.9692, -0.5195, -1.0), (-0.9967, 0.2214, 1.0), (-0.9967, 0.2214, -1.0), (-0.9677, -0.53, 1.0), (-0.9677, -0.53, -1.0), (-0.8034, -0.9995, 1.0), (-0.8034, -0.9995, -1.0), (-0.8063, 0.9976, 1.0), (-0.8063, 0.9976, -1.0), (-0.8715, 0.908, 1.0), (-0.8715, 0.908, -1.0), (-0.9924, -0.2933, 1.0), (-0.9924, -0.2933, -1.0), (-0.8741, 0.9025, 1.0), (-0.8741, 0.9025, -1.0), (-0.9401, -0.6877, 1.0), (-0.9401, -0.6877, -1.0), (-0.9857, -0.3752, 1.0), (-0.9857, -0.3752, -1.0), (-0.8026, 1.0, 1.0), (-0.8034, 0.9995, 1.0), (-0.8026, 1.0, -1.0), (-0.8034, 0.9995, -1.0), (-0.9321, -0.7232, 1.0), (-0.9321, -0.7232, -1.0), (-0.8611, -0.9287, 1.0), (-0.8611, -0.9287, -1.0), (-0.8203, 0.9859, 1.0), (-0.8203, 0.9859, -1.0), (-0.8637, -0.9237, 1.0), (-0.8637, -0.9237, -1.0), (-0.8175, 0.9885, 1.0), (-0.8175, 0.9885, -1.0), (-0.999, -0.1727, 1.0), (-0.999, -0.1727, -1.0), (-0.8663, -0.9186, 1.0), (-0.8663, -0.9186, -1.0), (-0.8689, 0.9134, 1.0), (-0.8689, 0.9134, -1.0), (-0.8964, -0.847, 1.0), (-0.8964, -0.847, -1.0), (-0.8988, -0.8401, 1.0), (-0.8988, -0.8401, -1.0), (-0.9341, -0.7145, 1.0), (-0.9341, -0.7145, -1.0), (-0.8451, 0.9555, 1.0), (-0.8451, 0.9555, -1.0), (-0.9961, -0.2335, 1.0), (-0.9961, -0.2335, -1.0), (-0.8478, 0.9514, 1.0), (-0.8478, 0.9514, -1.0), (-0.8369, -0.9669, 1.0), (-0.8369, -0.9669, -1.0), (-0.894, -0.8537, 1.0), (-0.894, -0.8537, -1.0), (-0.9381, -0.6967, 1.0), (-0.9381, -0.6967, -1.0), (-0.9868, -0.3636, 1.0), (-0.9868, -0.3636, -1.0), (-0.9058, 0.8189, 1.0), (-0.9058, 0.8189, -1.0), (-0.8091, 0.9955, 1.0), (-0.8091, 0.9955, -1.0), (-0.8397, -0.9632, 1.0), (-0.8397, -0.9632, -1.0), (-0.9081, 0.8116, 1.0), (-0.9081, 0.8116, -1.0), (-0.8063, -0.9976, 1.0), (-0.8063, -0.9976, -1.0), (-0.9847, 0.3867, 1.0), (-0.9847, 0.3867, -1.0), (-0.9994, -0.1605, 1.0), (-0.9994, -0.1605, -1.0), (-0.8866, -0.873, 1.0), (-0.8866, -0.873, -1.0), (-0.8091, -0.9955, 1.0), (-0.8091, -0.9955, -1.0), (-0.9915, -0.3051, 1.0), (-0.9915, -0.3051, -1.0), (-0.9857, 0.3752, 1.0), (-0.9857, 0.3752, -1.0), (-0.9458, 0.66, 1.0), (-0.9458, 0.66, -1.0), (-0.8026, -1.0, 1.0), (-0.8026, -1.0, -1.0), (-0.9439, 0.6693, 1.0), (-0.9439, 0.6693, -1.0), (-0.994, 0.2695, 1.0), (-0.994, 0.2695, -1.0), (-0.9947, 0.2575, 1.0), (-0.9947, 0.2575, -1.0), (-0.9565, 0.6019, 1.0), (-0.9565, 0.6019, -1.0), (-0.9476, -0.6505, 1.0), (-0.9476, -0.6505, -1.0), (-0.9548, 0.6118, 1.0), (-0.9548, 0.6118, -1.0), (-0.9897, 0.3287, 1.0), (-0.9897, 0.3287, -1.0), (-0.9662, -0.5406, 1.0), (-0.9662, -0.5406, -1.0), (-0.9915, 0.3052, 1.0), (-0.9915, 0.3052, -1.0), (-0.9924, 0.2933, 1.0), (-0.9924, 0.2933, -1.0), (-0.8119, 0.9933, 1.0), (-0.8119, 0.9933, -1.0), (-0.9341, 0.7145, 1.0), (-0.9341, 0.7145, -1.0), (-0.9127, 0.7966, 1.0), (-0.9127, 0.7966, -1.0), (-0.9058, -0.8189, 1.0), (-0.9058, -0.8189, -1.0), (-0.9104, 0.8041, 1.0), (-0.9104, 0.8041, -1.0), (-0.98, -0.432, 1.0), (-0.98, -0.432, -1.0), (-0.9847, -0.3867, 1.0), (-0.9847, -0.3867, -1.0), (-0.9035, -0.8261, 1.0), (-0.9035, -0.8261, -1.0), (-0.9906, 0.317, 1.0), (-0.9906, 0.317, -1.0), (-0.8203, -0.9859, 1.0), (-0.8203, -0.9859, -1.0), (-0.8585, -0.9335, 1.0), (-0.8585, -0.9335, -1.0), (-0.8558, -0.9382, 1.0), (-0.8558, -0.9382, -1.0), (-0.9707, -0.5088, 1.0), (-0.9707, -0.5088, -1.0), (-0.8689, -0.9134, 1.0), (-0.8689, -0.9134, -1.0), (-0.9361, -0.7056, 1.0), (-0.9361, -0.7056, -1.0), (-0.8715, -0.908, 1.0), (-0.8715, -0.908, -1.0), (-0.8766, -0.8969, 1.0), (-0.8766, -0.8969, -1.0), (-0.8766, 0.8969, 1.0), (-0.8766, 0.8969, -1.0), (-0.942, -0.6785, 1.0), (-0.942, -0.6785, -1.0), (-0.9812, -0.4208, 1.0), (-0.9812, -0.4208, -1.0), (-0.9149, 0.7889, 1.0), (-0.9149, 0.7889, -1.0), (-0.9172, -0.7811, 1.0), (-0.9172, -0.7811, -1.0), (-0.9149, -0.7889, 1.0), (-0.9149, -0.7889, -1.0), (-0.8842, 0.8792, 1.0), (-0.8842, 0.8792, -1.0), (-0.8505, 0.9471, 1.0), (-0.8505, 0.9471, -1.0), (-0.9967, -0.2214, 1.0), (-0.9967, -0.2214, -1.0), (-0.8505, -0.9471, 1.0), (-0.8505, -0.9471, -1.0), (-0.9973, -0.2093, 1.0), (-0.9973, -0.2093, -1.0), (-0.8478, -0.9513, 1.0), (-0.8478, -0.9513, -1.0), (-0.8791, -0.8911, 1.0), (-0.8791, -0.8911, -1.0), (-0.9615, 0.5716, 1.0), (-0.9615, 0.5716, -1.0), (-0.8611, 0.9287, 1.0), (-0.8611, 0.9287, -1.0), (-0.8791, 0.8911, 1.0), (-0.8791, 0.8911, -1.0), (-0.9835, -0.3981, 1.0), (-0.9835, -0.3981, -1.0), (-0.8558, 0.9382, 1.0), (-0.8558, 0.9382, -1.0), (-0.9172, 0.7811, 1.0), (-0.9172, 0.7811, -1.0), (-0.9999, 0.1483, 1.0), (-1.0, 0.1446, 1.0), (-1.0, 0.1446, -1.0), (-0.9999, 0.1483, -1.0), (-0.9495, -0.641, 1.0), (-0.9495, -0.641, -1.0), (-0.9888, 0.3404, 1.0), (-0.9888, 0.3404, -1.0), (-0.9878, 0.3521, 1.0), (-0.9878, 0.3521, -1.0), (-0.8585, 0.9335, 1.0), (-0.8585, 0.9335, -1.0), (-0.9011, -0.8332, 1.0), (-0.9011, -0.8332, -1.0), (-0.9631, 0.5614, 1.0), (-0.9631, 0.5614, -1.0), (-0.894, 0.8537, 1.0), (-0.894, 0.8537, -1.0), (-0.8915, 0.8602, 1.0), (-0.8915, 0.8602, -1.0), (-0.9081, -0.8116, 1.0), (-0.9081, -0.8116, -1.0), (-0.9279, 0.7403, 1.0), (-0.9279, 0.7403, -1.0), (-0.9824, 0.4095, 1.0), (-0.9824, 0.4095, -1.0), (-0.8369, 0.9669, 1.0), (-0.8369, 0.9669, -1.0), (-0.8342, 0.9704, 1.0), (-0.8342, 0.9704, -1.0), (-0.8531, 0.9427, 1.0), (-0.8531, 0.9427, -1.0), (-0.9677, 0.5301, 1.0), (-0.9677, 0.5301, -1.0), (-0.9897, -0.3287, 1.0), (-0.9897, -0.3287, -1.0), (-0.9749, 0.4763, 1.0), (-0.9749, 0.4763, -1.0), (-0.9762, 0.4653, 1.0), (-0.9762, 0.4653, -1.0), (-0.9035, 0.8261, 1.0), (-0.9035, 0.8261, -1.0), (-0.9749, -0.4763, 1.0), (-0.9749, -0.4763, -1.0), (-0.9888, -0.3404, 1.0), (-0.9888, -0.3404, -1.0), (-0.9692, 0.5195, 1.0), (-0.9692, 0.5195, -1.0), (-0.9707, 0.5088, 1.0), (-0.9707, 0.5088, -1.0), (-0.9662, 0.5406, 1.0), (-0.9662, 0.5406, -1.0), (-0.9812, 0.4208, 1.0), (-0.9812, 0.4208, -1.0), (-0.9906, -0.3169, 1.0), (-0.9906, -0.3169, -1.0), (-0.9258, -0.7487, 1.0), (-0.9258, -0.7487, -1.0), (-0.8988, 0.8401, 1.0), (-0.8988, 0.8401, -1.0), (-0.9011, 0.8332, 1.0), (-0.9011, 0.8332, -1.0), (-0.9961, 0.2335, 1.0), (-0.9961, 0.2335, -1.0), (-0.9835, 0.3981, 1.0), (-0.9835, 0.3981, -1.0), (-0.9599, 0.5818, 1.0), (-0.9599, 0.5818, -1.0), (-0.9258, 0.7487, 1.0), (-0.9258, 0.7487, -1.0), (-0.9878, -0.352, 1.0), (-0.9878, -0.352, -1.0), (-0.9647, 0.551, 1.0), (-0.9647, 0.551, -1.0), (-0.8817, 0.8852, 1.0), (-0.8817, 0.8852, -1.0), (-0.8964, 0.847, 1.0), (-0.8964, 0.847, -1.0), (-0.9194, 0.7731, 1.0), (-0.9194, 0.7731, -1.0), (-0.9615, -0.5716, 1.0), (-0.9615, -0.5716, -1.0), (-0.9647, -0.551, 1.0), (-0.9647, -0.551, -1.0), (-0.9979, 0.1971, 1.0), (-0.9979, 0.1971, -1.0), (-0.8314, 0.9738, 1.0), (-0.8314, 0.9738, -1.0), (-0.8396, 0.9632, 1.0), (-0.8396, 0.9632, -1.0), (-0.8424, 0.9594, 1.0), (-0.8424, 0.9594, -1.0), (-0.8231, -0.9831, 1.0), (-0.8231, -0.9831, -1.0), (-0.9631, -0.5614, 1.0), (-0.9631, -0.5614, -1.0), (-0.9994, 0.1605, 1.0), (-0.9994, 0.1605, -1.0), (-0.98, 0.432, 1.0), (-0.98, 0.432, -1.0), (-0.8119, -0.9933, 1.0), (-0.8119, -0.9933, -1.0), (-0.9104, -0.8041, 1.0), (-0.9104, -0.8041, -1.0), (-0.9868, 0.3637, 1.0), (-0.9868, 0.3637, -1.0), (-0.9237, -0.7569, 1.0), (-0.9237, -0.7569, -1.0), (-0.9565, -0.6019, 1.0), (-0.9565, -0.6019, -1.0), (-0.9127, -0.7966, 1.0), (-0.9127, -0.7966, -1.0), (-0.942, 0.6786, 1.0), (-0.942, 0.6786, -1.0), (-0.8532, -0.9427, 1.0), (-0.8531, -0.9427, -1.0), (-0.8741, -0.9025, 1.0), (-0.8741, -0.9025, -1.0), (-0.8287, 0.9771, 1.0), (-0.8287, 0.9771, -1.0), (-0.9954, 0.2455, 1.0), (-0.9954, 0.2455, -1.0), (-0.9932, 0.2814, 1.0), (-0.9932, 0.2814, -1.0), (-0.9401, 0.6877, 1.0), (-0.9401, 0.6877, -1.0), (-0.9439, -0.6693, 1.0), (-0.9439, -0.6693, -1.0), (-0.8891, 0.8667, 1.0), (-0.8891, 0.8667, -1.0), (0.9961, -0.2335, 1.0), (0.9961, -0.2335, -1.0), (0.9967, -0.2214, 1.0), (0.9967, -0.2214, -1.0), (0.9835, -0.3981, 1.0), (0.9835, -0.3981, -1.0), (0.9058, 0.8189, 1.0), (0.9058, 0.8189, -1.0), (0.9888, -0.3404, 1.0), (0.9888, -0.3404, -1.0), (0.9973, -0.2093, 1.0), (0.9973, -0.2093, -1.0), (0.9932, -0.2814, 1.0), (0.9932, -0.2814, -1.0), (0.942, -0.6785, 1.0), (0.942, -0.6785, -1.0), (0.9599, 0.5818, 1.0), (0.9599, 0.5818, -1.0), (0.98, 0.432, 1.0), (0.98, 0.432, -1.0), (0.9476, 0.6505, 1.0), (0.9476, 0.6505, -1.0), (0.9967, 0.2214, 1.0), (0.9967, 0.2214, -1.0), (0.9458, 0.66, 1.0), (0.9458, 0.66, -1.0), (0.9279, 0.7403, 1.0), (0.9279, 0.7403, -1.0), (0.9932, 0.2814, 1.0), (0.9932, 0.2814, -1.0), (0.9924, 0.2933, 1.0), (0.9924, 0.2933, -1.0), (0.9979, -0.1971, 1.0), (0.9979, -0.1971, -1.0), (0.9104, -0.8041, 1.0), (0.9104, -0.8041, -1.0), (0.9127, -0.7966, 1.0), (0.9127, -0.7966, -1.0), (0.942, 0.6786, 1.0), (0.942, 0.6786, -1.0), (0.9258, -0.7487, 1.0), (0.9258, -0.7487, -1.0), (0.9439, -0.6693, 1.0), (0.9439, -0.6693, -1.0), (0.9458, -0.66, 1.0), (0.9458, -0.66, -1.0), (0.9812, 0.4208, 1.0), (0.9812, 0.4208, -1.0), (0.9615, 0.5716, 1.0), (0.9615, 0.5716, -1.0), (0.9824, -0.4095, 1.0), (0.9824, -0.4095, -1.0), (0.9237, -0.7569, 1.0), (0.9237, -0.7569, -1.0), (0.9401, 0.6877, 1.0), (0.9401, 0.6877, -1.0), (0.9749, 0.4763, 1.0), (0.9749, 0.4763, -1.0), (0.9878, -0.352, 1.0), (0.9878, -0.352, -1.0), (0.9961, 0.2335, 1.0), (0.9961, 0.2335, -1.0), (0.9631, -0.5614, 1.0), (0.9631, -0.5614, -1.0), (0.9647, -0.551, 1.0), (0.9647, -0.551, -1.0), (0.9735, 0.4872, 1.0), (0.9735, 0.4872, -1.0), (0.9194, 0.7731, 1.0), (0.9194, 0.7731, -1.0), (0.9215, 0.7651, 1.0), (0.9215, 0.7651, -1.0), (0.9721, 0.498, 1.0), (0.9721, 0.498, -1.0), (0.9868, 0.3637, 1.0), (0.9868, 0.3637, -1.0), (0.9878, 0.3521, 1.0), (0.9878, 0.3521, -1.0), (0.9476, -0.6505, 1.0), (0.9476, -0.6505, -1.0), (0.9081, 0.8116, 1.0), (0.9081, 0.8116, -1.0), (0.9495, 0.641, 1.0), (0.9495, 0.641, -1.0), (0.9548, -0.6118, 1.0), (0.9548, -0.6118, -1.0), (0.9888, 0.3404, 1.0), (0.9888, 0.3404, -1.0), (0.9582, 0.5919, 1.0), (0.9582, 0.5919, -1.0), (0.9565, 0.6019, 1.0), (0.9565, 0.6019, -1.0), (0.9513, -0.6314, 1.0), (0.9513, -0.6314, -1.0), (0.9495, -0.641, 1.0), (0.9495, -0.641, -1.0), (0.9172, 0.7811, 1.0), (0.9172, 0.7811, -1.0), (0.9341, -0.7145, 1.0), (0.9341, -0.7145, -1.0), (0.9149, 0.7889, 1.0), (0.9149, 0.7889, -1.0), (0.9321, -0.7232, 1.0), (0.9321, -0.7232, -1.0), (0.9513, 0.6314, 1.0), (0.9513, 0.6314, -1.0), (0.9979, 0.1971, 1.0), (0.9979, 0.1971, -1.0), (0.9947, 0.2575, 1.0), (0.9947, 0.2575, -1.0), (0.9035, -0.8261, 1.0), (0.9035, -0.8261, -1.0), (0.9631, 0.5614, 1.0), (0.9631, 0.5614, -1.0), (0.9011, -0.8332, 1.0), (0.9011, -0.8332, -1.0), (0.9999, -0.1482, 1.0), (0.9999, -0.1482, -1.0), (0.9994, -0.1605, 1.0), (0.9994, -0.1605, -1.0), (0.9127, 0.7966, 1.0), (0.9127, 0.7966, -1.0), (0.9847, -0.3867, 1.0), (0.9847, -0.3867, -1.0), (0.994, -0.2695, 1.0), (0.994, -0.2695, -1.0), (0.9531, -0.6216, 1.0), (0.9531, -0.6216, -1.0), (0.9985, 0.185, 1.0), (0.9985, 0.185, -1.0), (0.9548, 0.6118, 1.0), (0.9548, 0.6118, -1.0), (0.9531, 0.6216, 1.0), (0.9531, 0.6216, -1.0), (0.9897, 0.3287, 1.0), (0.9897, 0.3287, -1.0), (0.9215, -0.7651, 1.0), (0.9215, -0.7651, -1.0), (0.9906, 0.317, 1.0), (0.9906, 0.317, -1.0), (0.9194, -0.7731, 1.0), (0.9194, -0.7731, -1.0), (0.9973, 0.2093, 1.0), (0.9973, 0.2093, -1.0), (0.9149, -0.7889, 1.0), (0.9149, -0.7889, -1.0), (0.9172, -0.7811, 1.0), (0.9172, -0.7811, -1.0), (0.9812, -0.4208, 1.0), (0.9812, -0.4208, -1.0), (1.0, 0.1446, 1.0), (0.9999, 0.1483, 1.0), (1.0, 0.1446, -1.0), (0.9999, 0.1483, -1.0), (0.9401, -0.6877, 1.0), (0.9401, -0.6877, -1.0), (0.9954, -0.2455, 1.0), (0.9954, -0.2455, -1.0), (0.9565, -0.6019, 1.0), (0.9565, -0.6019, -1.0), (0.9582, -0.5919, 1.0), (0.9582, -0.5919, -1.0), (0.9011, 0.8332, 1.0), (0.9011, 0.8332, -1.0), (0.9035, 0.8261, 1.0), (0.9035, 0.8261, -1.0), (0.93, 0.7318, 1.0), (0.93, 0.7318, -1.0), (0.9924, -0.2933, 1.0), (0.9924, -0.2933, -1.0), (0.9677, 0.5301, 1.0), (0.9677, 0.5301, -1.0), (0.9897, -0.3287, 1.0), (0.9897, -0.3287, -1.0), (0.999, -0.1727, 1.0), (0.999, -0.1727, -1.0), (0.9662, 0.5406, 1.0), (0.9662, 0.5406, -1.0), (0.9954, 0.2455, 1.0), (0.9954, 0.2455, -1.0), (0.9749, -0.4763, 1.0), (0.9749, -0.4763, -1.0), (0.9258, 0.7487, 1.0), (0.9258, 0.7487, -1.0), (0.9824, 0.4095, 1.0), (0.9824, 0.4095, -1.0), (0.9762, 0.4653, 1.0), (0.9762, 0.4653, -1.0), (0.9692, 0.5195, 1.0), (0.9692, 0.5195, -1.0), (0.9707, 0.5088, 1.0), (0.9707, 0.5088, -1.0), (0.9985, -0.1849, 1.0), (0.9985, -0.1849, -1.0), (0.9381, 0.6967, 1.0), (0.9381, 0.6967, -1.0), (0.9081, -0.8116, 1.0), (0.9081, -0.8116, -1.0), (0.9058, -0.8189, 1.0), (0.9058, -0.8189, -1.0), (0.9868, -0.3636, 1.0), (0.9868, -0.3636, -1.0), (0.9906, -0.3169, 1.0), (0.9906, -0.3169, -1.0), (0.9381, -0.6967, 1.0), (0.9381, -0.6967, -1.0), (0.9361, -0.7056, 1.0), (0.9361, -0.7056, -1.0), (0.9762, -0.4653, 1.0), (0.9762, -0.4653, -1.0), (0.9847, 0.3867, 1.0), (0.9847, 0.3867, -1.0), (0.9835, 0.3981, 1.0), (0.9835, 0.3981, -1.0), (0.9279, -0.7403, 1.0), (0.9279, -0.7403, -1.0), (0.9915, -0.3051, 1.0), (0.9915, -0.3051, -1.0), (0.9439, 0.6693, 1.0), (0.9439, 0.6693, -1.0), (0.9915, 0.3052, 1.0), (0.9915, 0.3052, -1.0), (0.994, 0.2695, 1.0), (0.994, 0.2695, -1.0), (0.93, -0.7318, 1.0), (0.93, -0.7318, -1.0), (0.9947, -0.2575, 1.0), (0.9947, -0.2575, -1.0), (0.9361, 0.7057, 1.0), (0.9361, 0.7057, -1.0), (0.9341, 0.7145, 1.0), (0.9341, 0.7145, -1.0), (0.9857, -0.3752, 1.0), (0.9857, -0.3752, -1.0), (0.9692, -0.5195, 1.0), (0.9692, -0.5195, -1.0), (0.9735, -0.4872, 1.0), (0.9735, -0.4872, -1.0), (0.9321, 0.7232, 1.0), (0.9321, 0.7232, -1.0), (0.9104, 0.8041, 1.0), (0.9104, 0.8041, -1.0), (0.9721, -0.498, 1.0), (0.9721, -0.498, -1.0), (0.9677, -0.53, 1.0), (0.9677, -0.53, -1.0), (0.9857, 0.3752, 1.0), (0.9857, 0.3752, -1.0), (0.9707, -0.5088, 1.0), (0.9707, -0.5088, -1.0), (0.999, 0.1728, 1.0), (0.999, 0.1728, -1.0), (0.9237, 0.7569, 1.0), (0.9237, 0.7569, -1.0), (0.9615, -0.5716, 1.0), (0.9615, -0.5716, -1.0), (0.9662, -0.5406, 1.0), (0.9662, -0.5406, -1.0), (0.9599, -0.5818, 1.0), (0.9599, -0.5818, -1.0), (1.0, -0.1446, 1.0), (1.0, -0.1446, -1.0), (0.9647, 0.551, 1.0), (0.9647, 0.551, -1.0), (0.98, -0.432, 1.0), (0.98, -0.432, -1.0), (0.9775, -0.4543, 1.0), (0.9775, -0.4543, -1.0), (0.9775, 0.4543, 1.0), (0.9775, 0.4543, -1.0), (0.9788, -0.4432, 1.0), (0.9788, -0.4432, -1.0), (0.9994, 0.1605, 1.0), (0.9994, 0.1605, -1.0), (0.9788, 0.4432, 1.0), (0.9788, 0.4432, -1.0), (0.8287, -0.977, 1.0), (0.8287, -0.977, -1.0), (0.8342, -0.9704, 1.0), (0.8342, -0.9704, -1.0), (0.8791, -0.8911, 1.0), (0.8791, -0.8911, -1.0), (0.8369, -0.9669, 1.0), (0.8369, -0.9669, -1.0), (0.8585, 0.9335, 1.0), (0.8585, 0.9335, -1.0), (0.8988, -0.8401, 1.0), (0.8988, -0.8401, -1.0), (0.8314, -0.9738, 1.0), (0.8314, -0.9738, -1.0), (0.8915, 0.8602, 1.0), (0.8915, 0.8602, -1.0), (0.8175, 0.9885, 1.0), (0.8175, 0.9885, -1.0), (0.8451, 0.9555, 1.0), (0.8451, 0.9555, -1.0), (0.8964, -0.847, 1.0), (0.8964, -0.847, -1.0), (0.8766, -0.8969, 1.0), (0.8766, -0.8969, -1.0), (0.8637, 0.9237, 1.0), (0.8637, 0.9237, -1.0), (0.8663, 0.9186, 1.0), (0.8663, 0.9186, -1.0), (0.8817, -0.8852, 1.0), (0.8817, -0.8852, -1.0), (0.8396, 0.9632, 1.0), (0.8396, 0.9632, -1.0), (0.8842, -0.8791, 1.0), (0.8842, -0.8791, -1.0), (0.8369, 0.9669, 1.0), (0.8369, 0.9669, -1.0), (0.8505, -0.9471, 1.0), (0.8505, -0.9471, -1.0), (0.8842, 0.8792, 1.0), (0.8842, 0.8792, -1.0), (0.894, -0.8537, 1.0), (0.894, -0.8537, -1.0), (0.8663, -0.9186, 1.0), (0.8663, -0.9186, -1.0), (0.8478, 0.9514, 1.0), (0.8478, 0.9514, -1.0), (0.8766, 0.8969, 1.0), (0.8766, 0.8969, -1.0), (0.8715, 0.908, 1.0), (0.8715, 0.908, -1.0), (0.8791, 0.8911, 1.0), (0.8791, 0.8911, -1.0), (0.8964, 0.847, 1.0), (0.8964, 0.847, -1.0), (0.8119, 0.9933, 1.0), (0.8119, 0.9933, -1.0), (0.8091, 0.9955, 1.0), (0.8091, 0.9955, -1.0), (0.8558, -0.9382, 1.0), (0.8558, -0.9382, -1.0), (0.8585, -0.9335, 1.0), (0.8585, -0.9335, -1.0), (0.8741, -0.9025, 1.0), (0.8741, -0.9025, -1.0), (0.894, 0.8537, 1.0), (0.894, 0.8537, -1.0), (0.8119, -0.9933, 1.0), (0.8119, -0.9933, -1.0), (0.8175, -0.9885, 1.0), (0.8175, -0.9885, -1.0), (0.8091, -0.9955, 1.0), (0.8091, -0.9955, -1.0), (0.8203, -0.9859, 1.0), (0.8203, -0.9859, -1.0), (0.8715, -0.908, 1.0), (0.8715, -0.908, -1.0), (0.8891, -0.8667, 1.0), (0.8891, -0.8667, -1.0), (0.8147, -0.991, 1.0), (0.8147, -0.991, -1.0), (0.8558, 0.9382, 1.0), (0.8558, 0.9382, -1.0), (0.8916, -0.8602, 1.0), (0.8916, -0.8602, -1.0), (0.8611, 0.9287, 1.0), (0.8611, 0.9287, -1.0), (0.8741, 0.9025, 1.0), (0.8741, 0.9025, -1.0), (0.8689, 0.9134, 1.0), (0.8689, 0.9134, -1.0), (0.8866, -0.873, 1.0), (0.8866, -0.873, -1.0), (0.8531, -0.9427, 1.0), (0.8531, -0.9427, -1.0), (0.8424, -0.9594, 1.0), (0.8424, -0.9594, -1.0), (0.8397, -0.9632, 1.0), (0.8397, -0.9632, -1.0), (0.8866, 0.873, 1.0), (0.8866, 0.873, -1.0), (0.8287, 0.9771, 1.0), (0.8287, 0.9771, -1.0), (0.8988, 0.8401, 1.0), (0.8988, 0.8401, -1.0), (0.8451, -0.9555, 1.0), (0.8451, -0.9555, -1.0), (0.8637, -0.9237, 1.0), (0.8637, -0.9237, -1.0), (0.8259, 0.9801, 1.0), (0.8259, 0.9801, -1.0), (0.8817, 0.8852, 1.0), (0.8817, 0.8852, -1.0), (0.8505, 0.9471, 1.0), (0.8505, 0.9471, -1.0), (0.8891, 0.8667, 1.0), (0.8891, 0.8667, -1.0), (0.8063, 0.9976, 1.0), (0.8063, 0.9976, -1.0), (0.8203, 0.9859, 1.0), (0.8203, 0.9859, -1.0), (0.8342, 0.9704, 1.0), (0.8342, 0.9704, -1.0), (0.8034, 0.9995, 1.0), (0.8034, 0.9995, -1.0), (0.8231, -0.9831, 1.0), (0.8231, -0.9831, -1.0), (0.8314, 0.9738, 1.0), (0.8314, 0.9738, -1.0), (0.8231, 0.9831, 1.0), (0.8231, 0.9831, -1.0), (0.8424, 0.9594, 1.0), (0.8424, 0.9594, -1.0), (0.8531, 0.9427, 1.0), (0.8531, 0.9427, -1.0), (0.8063, -0.9976, 1.0), (0.8063, -0.9976, -1.0), (0.8611, -0.9287, 1.0), (0.8611, -0.9287, -1.0), (0.8026, 1.0, -1.0), (0.8026, 1.0, 1.0), (0.8478, -0.9513, 1.0), (0.8478, -0.9513, -1.0), (0.8034, -0.9995, 1.0), (0.8034, -0.9995, -1.0), (0.8689, -0.9134, 1.0), (0.8689, -0.9134, -1.0), (0.8147, 0.991, 1.0), (0.8147, 0.991, -1.0), (0.8259, -0.9801, 1.0), (0.8259, -0.9801, -1.0), (0.8026, -1.0, 1.0), (0.8026, -1.0, -1.0), (0.7692, -0.5625, 1.0), (0.7756, -0.5618, 1.0), (0.7629, 0.5618, 1.0), (0.7565, 0.5598, 1.0), (0.64, 0.05513, 1.0), (0.6579, 0.2892, 1.0), (0.6408, 0.08254, 1.0), (0.6548, 0.2652, 1.0), (0.645, 0.1633, 1.0), (0.7692, 0.5625, 1.0), (0.7439, 0.5517, 1.0), (0.7502, 0.5564, 1.0), (0.6493, 0.2153, 1.0), (0.6396, 0.0276, 1.0), (0.6519, 0.2405, 1.0), (0.647, 0.1895, 1.0), (0.7255, 0.5296, 1.0), (0.7377, 0.5456, 1.0), (0.7196, 0.5197, 1.0), (0.7315, 0.5383, 1.0), (0.6613, 0.3125, 1.0), (0.64, -0.05514, 1.0), (0.8915, -0.1895, 1.0), (0.8892, -0.2153, 1.0), (0.6396, -0.0276, 1.0), (0.8866, -0.2405, 1.0), (0.8989, 0.0276, 1.0), (0.899, -2.258e-07, 1.0), (0.8772, 0.3125, 1.0), (0.8806, 0.2892, 1.0), (0.8915, 0.1895, 1.0), (0.8837, 0.2652, 1.0), (0.8806, -0.2892, 1.0), (0.6433, -0.1367, 1.0), (0.645, -0.1633, 1.0), (0.8837, -0.2652, 1.0), (0.8772, -0.3125, 1.0), (0.8934, -0.1633, 1.0), (0.861, 0.3977, 1.0), (0.8965, -0.1097, 1.0), (0.8951, -0.1367, 1.0), (0.6419, -0.1097, 1.0), (0.647, -0.1895, 1.0), (0.6408, -0.08254, 1.0), (0.8866, 0.2405, 1.0), (0.8892, 0.2153, 1.0), (0.8989, -0.0276, 1.0), (0.8654, -0.3778, 1.0), (0.8696, -0.3568, 1.0), (0.8735, -0.3351, 1.0), (0.861, -0.3977, 1.0), (0.8735, 0.3351, 1.0), (0.8696, 0.3568, 1.0), (0.8654, 0.3778, 1.0), (0.6971, 0.4677, 1.0), (0.7502, -0.5564, 1.0), (0.7565, -0.5598, 1.0), (0.8247, -0.5085, 1.0), (0.8189, -0.5197, 1.0), (0.7439, -0.5517, 1.0), (0.8984, -0.05513, 1.0), (0.6579, -0.2892, 1.0), (0.6548, -0.2652, 1.0), (0.8976, -0.08254, 1.0), (0.6519, -0.2405, 1.0), (0.8069, -0.5383, 1.0), (0.8008, -0.5456, 1.0), (0.782, -0.5598, 1.0), (0.7946, -0.5517, 1.0), (0.813, -0.5296, 1.0), (0.8304, -0.4961, 1.0), (0.8466, -0.4518, 1.0), (0.836, -0.4825, 1.0), (0.8413, -0.4677, 1.0), (0.7883, -0.5564, 1.0), (0.7629, -0.5618, 1.0), (0.6493, -0.2153, 1.0), (0.8934, 0.1633, 1.0), (0.8984, 0.05513, 1.0), (0.8951, 0.1367, 1.0), (0.7377, -0.5456, 1.0), (0.7315, -0.5383, 1.0), (0.7255, -0.5296, 1.0), (0.7196, -0.5197, 1.0), (0.8516, -0.4348, 1.0), (0.8564, -0.4168, 1.0), (0.7137, 0.5085, 1.0), (0.708, 0.4961, 1.0), (0.6394, -7.98e-07, 1.0), (0.6433, 0.1367, 1.0), (0.6821, 0.4168, 1.0), (0.6869, 0.4348, 1.0), (0.665, 0.3351, 1.0), (0.6419, 0.1097, 1.0), (0.7025, 0.4825, 1.0), (0.6919, 0.4518, 1.0), (0.6971, -0.4677, 1.0), (0.6919, -0.4518, 1.0), (0.673, 0.3778, 1.0), (0.6774, 0.3977, 1.0), (0.6689, 0.3568, 1.0), (0.8965, 0.1097, 1.0), (0.8564, 0.4168, 1.0), (0.8008, 0.5456, 1.0), (0.8069, 0.5383, 1.0), (0.7137, -0.5085, 1.0), (0.782, 0.5598, 1.0), (0.813, 0.5296, 1.0), (0.6613, -0.3125, 1.0), (0.665, -0.3351, 1.0), (0.708, -0.4961, 1.0), (0.6821, -0.4168, 1.0), (0.8516, 0.4348, 1.0), (0.8413, 0.4677, 1.0), (0.7756, 0.5618, 1.0), (0.836, 0.4825, 1.0), (0.8466, 0.4518, 1.0), (0.7025, -0.4825, 1.0), (0.6869, -0.4348, 1.0), (0.7946, 0.5517, 1.0), (0.7883, 0.5564, 1.0), (0.673, -0.3778, 1.0), (0.8976, 0.08254, 1.0), (0.6774, -0.3977, 1.0), (0.6689, -0.3568, 1.0), (0.8189, 0.5197, 1.0), (0.8247, 0.5085, 1.0), (0.8304, 0.4961, 1.0), (-0.7692, -0.3333, 1.0), (-0.7655, -0.3329, 1.0), (-0.773, 0.3329, 1.0), (-0.7768, 0.3317, 1.0), (-0.8458, 0.03267, 1.0), (-0.8352, 0.1714, 1.0), (-0.8453, 0.04891, 1.0), (-0.8371, 0.1571, 1.0), (-0.8428, 0.09676, 1.0), (-0.7692, 0.3333, 1.0), (-0.7842, 0.3269, 1.0), (-0.7805, 0.3297, 1.0), (-0.8403, 0.1276, 1.0), (-0.8461, 0.01636, 1.0), (-0.8388, 0.1425, 1.0), (-0.8417, 0.1123, 1.0), (-0.7951, 0.3138, 1.0), (-0.7879, 0.3233, 1.0), (-0.7987, 0.308, 1.0), (-0.7916, 0.319, 1.0), (-0.8332, 0.1852, 1.0), (-0.8458, -0.03267, 1.0), (-0.6968, -0.1123, 1.0), (-0.6982, -0.1276, 1.0), (-0.6973, -0.1179, 1.0), (-0.8461, -0.01636, 1.0), (-0.6997, -0.1425, 1.0), (-0.6924, 0.01636, 1.0), (-0.6923, -1.338e-07, 1.0), (-0.7053, 0.1852, 1.0), (-0.7033, 0.1714, 1.0), (-0.6968, 0.1123, 1.0), (-0.7014, 0.1571, 1.0), (-0.7033, -0.1714, 1.0), (-0.8438, -0.08099, 1.0), (-0.8428, -0.09676, 1.0), (-0.7014, -0.1571, 1.0), (-0.7053, -0.1852, 1.0), (-0.6956, -0.09676, 1.0), (-0.7148, 0.2357, 1.0), (-0.6938, -0.06503, 1.0), (-0.6946, -0.08099, 1.0), (-0.8447, -0.06503, 1.0), (-0.8417, -0.1123, 1.0), (-0.8453, -0.04891, 1.0), (-0.6997, 0.1425, 1.0), (-0.6982, 0.1276, 1.0), (-0.6924, -0.01636, 1.0), (-0.7122, -0.2239, 1.0), (-0.7098, -0.2115, 1.0), (-0.7074, -0.1986, 1.0), (-0.7148, -0.2357, 1.0), (-0.7074, 0.1986, 1.0), (-0.7098, 0.2115, 1.0), (-0.7122, 0.2239, 1.0), (-0.812, 0.2772, 1.0), (-0.7805, -0.3297, 1.0), (-0.7768, -0.3317, 1.0), (-0.7363, -0.3013, 1.0), (-0.7398, -0.308, 1.0), (-0.7842, -0.3269, 1.0), (-0.6927, -0.03267, 1.0), (-0.8352, -0.1714, 1.0), (-0.8371, -0.1571, 1.0), (-0.6931, -0.04891, 1.0), (-0.8388, -0.1425, 1.0), (-0.7469, -0.319, 1.0), (-0.7505, -0.3233, 1.0), (-0.7617, -0.3317, 1.0), (-0.7542, -0.3269, 1.0), (-0.7433, -0.3138, 1.0), (-0.733, -0.294, 1.0), (-0.7234, -0.2677, 1.0), (-0.7297, -0.2859, 1.0), (-0.7265, -0.2772, 1.0), (-0.7579, -0.3297, 1.0), (-0.773, -0.3329, 1.0), (-0.8403, -0.1276, 1.0), (-0.6956, 0.09676, 1.0), (-0.6927, 0.03267, 1.0), (-0.84, -0.1305, 1.0), (-0.6946, 0.08099, 1.0), (-0.7879, -0.3233, 1.0), (-0.7916, -0.319, 1.0), (-0.7951, -0.3138, 1.0), (-0.7987, -0.308, 1.0), (-0.7204, -0.2577, 1.0), (-0.7176, -0.247, 1.0), (-0.8021, 0.3013, 1.0), (-0.8055, 0.294, 1.0), (-0.8462, -4.729e-07, 1.0), (-0.8438, 0.08099, 1.0), (-0.8209, 0.247, 1.0), (-0.818, 0.2577, 1.0), (-0.831, 0.1986, 1.0), (-0.8447, 0.06503, 1.0), (-0.8088, 0.2859, 1.0), (-0.8151, 0.2677, 1.0), (-0.812, -0.2772, 1.0), (-0.8151, -0.2677, 1.0), (-0.8262, 0.2239, 1.0), (-0.8236, 0.2357, 1.0), (-0.8287, 0.2115, 1.0), (-0.6938, 0.06503, 1.0), (-0.7176, 0.247, 1.0), (-0.7505, 0.3233, 1.0), (-0.7469, 0.319, 1.0), (-0.8021, -0.3013, 1.0), (-0.7617, 0.3317, 1.0), (-0.7433, 0.3138, 1.0), (-0.8332, -0.1852, 1.0), (-0.831, -0.1986, 1.0), (-0.8055, -0.294, 1.0), (-0.8209, -0.247, 1.0), (-0.7204, 0.2577, 1.0), (-0.7265, 0.2772, 1.0), (-0.7655, 0.3329, 1.0), (-0.7297, 0.2859, 1.0), (-0.7234, 0.2677, 1.0), (-0.8088, -0.2859, 1.0), (-0.818, -0.2577, 1.0), (-0.7542, 0.3269, 1.0), (-0.7579, 0.3297, 1.0), (-0.8262, -0.2239, 1.0), (-0.6931, 0.04891, 1.0), (-0.8236, -0.2357, 1.0), (-0.8287, -0.2115, 1.0), (-0.7398, 0.308, 1.0), (-0.7363, 0.3013, 1.0), (-0.733, 0.294, 1.0), (0.7692, -0.3333, -0.5), (0.773, -0.3329, -0.5), (0.7655, 0.3329, -0.5), (0.7617, 0.3317, -0.5), (0.6927, 0.03267, -0.5), (0.7033, 0.1714, -0.5), (0.6931, 0.04891, -0.5), (0.7014, 0.1571, -0.5), (0.6956, 0.09676, -0.5), (0.7692, 0.3333, -0.5), (0.7542, 0.3269, -0.5), (0.7579, 0.3297, -0.5), (0.6982, 0.1276, -0.5), (0.6924, 0.01636, -0.5), (0.6997, 0.1425, -0.5), (0.6968, 0.1123, -0.5), (0.7433, 0.3138, -0.5), (0.7505, 0.3233, -0.5), (0.7398, 0.308, -0.5), (0.7469, 0.319, -0.5), (0.7053, 0.1852, -0.5), (0.6927, -0.03267, -0.5), (0.8417, -0.1123, -0.5), (0.8403, -0.1276, -0.5), (0.6924, -0.01636, -0.5), (0.8388, -0.1425, -0.5), (0.8461, 0.01636, -0.5), (0.8462, -1.338e-07, -0.5), (0.8332, 0.1852, -0.5), (0.8352, 0.1714, -0.5), (0.8417, 0.1123, -0.5), (0.8371, 0.1571, -0.5), (0.8352, -0.1714, -0.5), (0.6946, -0.08099, -0.5), (0.6956, -0.09676, -0.5), (0.8371, -0.1571, -0.5), (0.8332, -0.1852, -0.5), (0.8428, -0.09676, -0.5), (0.8236, 0.2357, -0.5), (0.8447, -0.06503, -0.5), (0.8438, -0.08099, -0.5), (0.6938, -0.06503, -0.5), (0.6968, -0.1123, -0.5), (0.6931, -0.04891, -0.5), (0.8388, 0.1425, -0.5), (0.8403, 0.1276, -0.5), (0.8461, -0.01636, -0.5), (0.8262, -0.2239, -0.5), (0.8287, -0.2115, -0.5), (0.831, -0.1986, -0.5), (0.8236, -0.2357, -0.5), (0.831, 0.1986, -0.5), (0.8287, 0.2115, -0.5), (0.8262, 0.2239, -0.5), (0.7265, 0.2772, -0.5), (0.7579, -0.3297, -0.5), (0.7617, -0.3317, -0.5), (0.8021, -0.3013, -0.5), (0.7987, -0.308, -0.5), (0.7542, -0.3269, -0.5), (0.8458, -0.03267, -0.5), (0.7033, -0.1714, -0.5), (0.7014, -0.1571, -0.5), (0.8453, -0.04891, -0.5), (0.6997, -0.1425, -0.5), (0.7916, -0.319, -0.5), (0.7879, -0.3233, -0.5), (0.7768, -0.3317, -0.5), (0.7842, -0.3269, -0.5), (0.7951, -0.3138, -0.5), (0.8055, -0.294, -0.5), (0.8151, -0.2677, -0.5), (0.8088, -0.2859, -0.5), (0.812, -0.2772, -0.5), (0.7805, -0.3297, -0.5), (0.7655, -0.3329, -0.5), (0.6982, -0.1276, -0.5), (0.8428, 0.09676, -0.5), (0.8458, 0.03267, -0.5), (0.8438, 0.08099, -0.5), (0.7505, -0.3233, -0.5), (0.7469, -0.319, -0.5), (0.7433, -0.3138, -0.5), (0.7398, -0.308, -0.5), (0.818, -0.2577, -0.5), (0.8209, -0.247, -0.5), (0.7363, 0.3013, -0.5), (0.733, 0.294, -0.5), (0.6923, -4.729e-07, -0.5), (0.6946, 0.08099, -0.5), (0.7176, 0.247, -0.5), (0.7204, 0.2577, -0.5), (0.7074, 0.1986, -0.5), (0.6938, 0.06503, -0.5), (0.7297, 0.2859, -0.5), (0.7234, 0.2677, -0.5), (0.7265, -0.2772, -0.5), (0.7234, -0.2677, -0.5), (0.7122, 0.2239, -0.5), (0.7148, 0.2357, -0.5), (0.7098, 0.2115, -0.5), (0.8447, 0.06503, -0.5), (0.8209, 0.247, -0.5), (0.7879, 0.3233, -0.5), (0.7916, 0.319, -0.5), (0.7363, -0.3013, -0.5), (0.7768, 0.3317, -0.5), (0.7951, 0.3138, -0.5), (0.7053, -0.1852, -0.5), (0.7074, -0.1986, -0.5), (0.733, -0.294, -0.5), (0.7176, -0.247, -0.5), (0.818, 0.2577, -0.5), (0.812, 0.2772, -0.5), (0.773, 0.3329, -0.5), (0.8088, 0.2859, -0.5), (0.8151, 0.2677, -0.5), (0.7297, -0.2859, -0.5), (0.7204, -0.2577, -0.5), (0.7842, 0.3269, -0.5), (0.7805, 0.3297, -0.5), (0.7122, -0.2239, -0.5), (0.8453, 0.04891, -0.5), (0.7148, -0.2357, -0.5), (0.7098, -0.2115, -0.5), (0.7987, 0.308, -0.5), (0.8021, 0.3013, -0.5), (0.8055, 0.294, -0.5)], [], [(1, 0, 127, 126, 125, 124, 123, 122, 121, 120, 119, 118, 117, 116, 115, 114, 113, 112, 111, 110, 109, 108, 107, 106, 105, 104, 103, 102, 101, 100, 99, 98, 97, 96, 95, 94, 93, 92, 91, 90, 89, 88, 87, 86, 85, 84, 83, 82, 81, 80, 79, 78, 77, 76, 75, 74, 73, 72, 71, 70, 69, 68, 67, 66, 65, 64, 63, 62, 61, 60, 59, 58, 57, 56, 55, 54, 53, 52, 51, 50, 49, 48, 47, 46, 45, 44, 43, 42, 41, 40, 39, 38, 37, 36, 35, 34, 33, 32, 31, 30, 29, 28, 27, 26, 25, 24, 23, 22, 21, 20, 19, 18, 17, 16, 15, 14, 13, 12, 11, 10, 9, 8, 7, 6, 5, 4, 3, 2), (129, 128, 255, 254, 253, 252, 251, 250, 249, 248, 247, 246, 245, 244, 243, 242, 241, 240, 239, 238, 237, 236, 235, 234, 233, 232, 231, 230, 229, 228, 227, 226, 225, 224, 223, 222, 221, 220, 219, 218, 217, 216, 215, 214, 213, 212, 211, 210, 209, 208, 207, 206, 205, 204, 203, 202, 201, 200, 199, 198, 197, 196, 195, 194, 193, 192, 191, 190, 189, 188, 187, 186, 185, 184, 183, 182, 181, 180, 179, 178, 177, 176, 175, 174, 173, 172, 171, 170, 169, 168, 167, 166, 165, 164, 163, 162, 161, 160, 159, 158, 157, 156, 155, 154, 153, 152, 151, 150, 149, 148, 147, 146, 145, 144, 143, 142, 141, 140, 139, 138, 137, 136, 135, 134, 133, 132, 131, 130), (256, 257, 1758, 1653), (257, 258, 1750, 1758), (258, 259, 1764, 1750), (259, 260, 1763, 1764), (260, 261, 1747, 1763), (261, 262, 1748, 1747), (262, 263, 1751, 1748), (263, 264, 1769, 1751), (264, 265, 1770, 1769), (265, 266, 1771, 1770), (266, 267, 1759, 1771), (267, 268, 1757, 1759), (268, 269, 1760, 1757), (269, 270, 1756, 1760), (270, 271, 1746, 1756), (271, 272, 1682, 1746), (272, 273, 1697, 1682), (273, 274, 1696, 1697), (274, 275, 1695, 1696), (275, 276, 1672, 1695), (276, 277, 1673, 1672), (277, 278, 1675, 1673), (278, 279, 1688, 1675), (279, 280, 1689, 1688), (280, 281, 1674, 1689), (281, 282, 1721, 1674), (282, 283, 1723, 1721), (283, 284, 1745, 1723), (284, 285, 1766, 1745), (285, 286, 1722, 1766), (286, 287, 1670, 1722), (287, 288, 1671, 1670), (288, 289, 1690, 1671), (289, 290, 1704, 1690), (290, 291, 1707, 1704), (291, 292, 1683, 1707), (292, 293, 1684, 1683), (293, 294, 1681, 1684), (294, 295, 1666, 1681), (295, 296, 1667, 1666), (296, 297, 1669, 1667), (297, 298, 1679, 1669), (298, 299, 1676, 1679), (299, 300, 1680, 1676), (300, 301, 1693, 1680), (301, 302, 1692, 1693), (302, 303, 1691, 1692), (303, 304, 1694, 1691), (304, 305, 1729, 1694), (305, 306, 1728, 1729), (306, 307, 1715, 1728), (307, 308, 1717, 1715), (308, 309, 1716, 1717), (309, 310, 1714, 1716), (310, 311, 1701, 1714), (311, 312, 1702, 1701), (312, 313, 1713, 1702), (313, 314, 1709, 1713), (314, 315, 1710, 1709), (315, 316, 1712, 1710), (316, 317, 1718, 1712), (317, 318, 1711, 1718), (318, 319, 1645, 1711), (319, 320, 1644, 1645), (320, 321, 1719, 1644), (321, 322, 1700, 1719), (322, 323, 1699, 1700), (323, 324, 1703, 1699), (324, 325, 1724, 1703), (325, 326, 1725, 1724), (326, 327, 1726, 1725), (327, 328, 1727, 1726), (328, 329, 1749, 1727), (329, 330, 1754, 1749), (330, 331, 1761, 1754), (331, 332, 1740, 1761), (332, 333, 1741, 1740), (333, 334, 1762, 1741), (334, 335, 1755, 1762), (335, 336, 1767, 1755), (336, 337, 1765, 1767), (337, 338, 1768, 1765), (338, 339, 1753, 1768), (339, 340, 1752, 1753), (340, 341, 1705, 1752), (341, 342, 1706, 1705), (342, 343, 1708, 1706), (343, 344, 1720, 1708), (344, 345, 1686, 1720), (345, 346, 1678, 1686), (346, 347, 1677, 1678), (347, 348, 1685, 1677), (348, 349, 1687, 1685), (349, 350, 1665, 1687), (350, 351, 1668, 1665), (351, 352, 1732, 1668), (352, 353, 1657, 1732), (353, 354, 1648, 1657), (354, 355, 1650, 1648), (355, 356, 1737, 1650), (356, 357, 1733, 1737), (357, 358, 1652, 1733), (358, 359, 1659, 1652), (359, 360, 1656, 1659), (360, 361, 1658, 1656), (361, 362, 1651, 1658), (362, 363, 1649, 1651), (363, 364, 1664, 1649), (364, 365, 1736, 1664), (365, 366, 1744, 1736), (366, 367, 1742, 1744), (367, 368, 1743, 1742), (368, 369, 1734, 1743), (369, 370, 1735, 1734), (370, 371, 1739, 1735), (371, 372, 1698, 1739), (372, 373, 1738, 1698), (373, 374, 1731, 1738), (374, 375, 1730, 1731), (375, 376, 1662, 1730), (376, 377, 1660, 1662), (377, 378, 1663, 1660), (378, 379, 1661, 1663), (379, 380, 1654, 1661), (380, 381, 1655, 1654), (381, 382, 1647, 1655), (382, 383, 1646, 1647), (383, 256, 1653, 1646), (256, 383, 382, 381, 380, 379, 378, 377, 376, 375, 374, 373, 372, 371, 370, 369, 368, 367, 366, 365, 364, 363, 362, 361, 360, 359, 358, 357, 356, 355, 354, 353, 352, 1990, 1915, 1906, 1908, 1995, 1991, 1910, 1917, 1914, 1916, 1909, 1907, 1922, 1994, 2002, 2000, 2001, 1992, 1993, 1997, 1956, 1996, 1989, 1988, 1920, 1918, 1921, 1919, 1912, 1913, 1905, 1904, 1911, 2016, 2008, 2022, 2021, 2005, 2006, 2009, 2027, 2028, 2029, 2017, 2015, 2018, 2014, 2004, 1940, 1955, 1954, 1953, 1930, 1931, 1933, 1946, 1947, 1932, 1979, 1981, 2003, 2024, 1980, 1928, 1929, 288, 287, 286, 285, 284, 283, 282, 281, 280, 279, 278, 277, 276, 275, 274, 273, 272, 271, 270, 269, 268, 267, 266, 265, 264, 263, 262, 261, 260, 259, 258, 257), (555, 554, 1631, 1630), (559, 558, 556, 557), (529, 528, 526, 527), (385, 384, 386, 387), (409, 408, 392, 393), (543, 542, 544, 545), (521, 520, 558, 559), (423, 422, 424, 425), (391, 390, 394, 395), (513, 512, 492, 493), (403, 402, 400, 401), (433, 432, 534, 535), (503, 502, 500, 501), (489, 488, 516, 517), (461, 460, 462, 463), (469, 468, 474, 475), (475, 474, 502, 503), (499, 498, 524, 525), (553, 552, 554, 555), (523, 522, 510, 511), (577, 576, 566, 567), (549, 548, 546, 547), (463, 462, 464, 465), (415, 414, 412, 413), (455, 454, 456, 457), (491, 490, 498, 499), (517, 516, 518, 519), (451, 450, 448, 449), (407, 406, 408, 409), (397, 396, 404, 405), (575, 574, 568, 569), (573, 572, 574, 575), (487, 486, 478, 479), (541, 540, 450, 451), (495, 494, 470, 471), (453, 452, 434, 435), (417, 416, 414, 415), (585, 584, 570, 571), (515, 514, 494, 495), (493, 492, 514, 515), (429, 428, 436, 437), (441, 440, 422, 423), (425, 424, 428, 429), (531, 530, 528, 529), (467, 466, 460, 461), (395, 394, 406, 407), (507, 506, 504, 505), (479, 478, 480, 481), (481, 480, 520, 521), (545, 544, 466, 467), (477, 476, 496, 497), (511, 510, 512, 513), (431, 430, 438, 439), (471, 470, 468, 469), (457, 456, 398, 399), (413, 412, 388, 389), (465, 464, 442, 443), (565, 564, 578, 579), (547, 546, 536, 537), (393, 392, 384, 385), (439, 438, 458, 459), (583, 582, 584, 585), (435, 434, 432, 433), (505, 504, 530, 531), (389, 388, 390, 391), (569, 568, 552, 553), (525, 524, 522, 523), (539, 538, 542, 543), (501, 500, 508, 509), (485, 484, 488, 489), (421, 420, 418, 419), (535, 534, 532, 533), (447, 446, 440, 441), (483, 482, 484, 485), (533, 532, 540, 541), (401, 400, 416, 417), (581, 580, 582, 583), (571, 570, 572, 573), (387, 386, 410, 411), (411, 410, 472, 473), (561, 560, 580, 581), (419, 418, 426, 427), (459, 458, 452, 453), (579, 578, 576, 577), (399, 398, 396, 397), (567, 566, 562, 563), (449, 448, 420, 421), (527, 526, 482, 483), (405, 404, 402, 403), (548, 549, 550, 551), (443, 442, 444, 445), (519, 518, 486, 487), (445, 444, 446, 447), (537, 536, 538, 539), (427, 426, 454, 455), (509, 508, 506, 507), (557, 556, 564, 565), (437, 436, 430, 431), (563, 562, 560, 561), (497, 496, 490, 491), (473, 472, 476, 477), (721, 720, 694, 695), (705, 704, 700, 701), (591, 590, 618, 619), (739, 738, 750, 751), (783, 782, 786, 787), (773, 772, 766, 767), (745, 744, 608, 609), (717, 716, 720, 721), (735, 734, 744, 745), (629, 628, 622, 623), (661, 660, 662, 663), (669, 668, 648, 649), (615, 614, 616, 617), (675, 674, 698, 699), (605, 604, 592, 593), (671, 670, 666, 667), (731, 730, 734, 735), (719, 718, 716, 717), (643, 642, 640, 641), (749, 748, 752, 753), (609, 608, 606, 607), (711, 710, 714, 715), (651, 650, 656, 657), (659, 658, 758, 759), (691, 690, 688, 689), (607, 606, 614, 615), (723, 722, 726, 727), (701, 700, 724, 725), (715, 714, 684, 685), (655, 654, 652, 653), (709, 708, 672, 673), (781, 780, 770, 771), (639, 638, 660, 661), (598, 599, 610, 611), (593, 592, 590, 591), (785, 784, 760, 761), (619, 618, 588, 589), (621, 620, 624, 625), (667, 666, 642, 643), (589, 588, 586, 587), (771, 770, 778, 779), (683, 682, 686, 687), (743, 742, 738, 739), (757, 756, 780, 781), (703, 702, 704, 705), (763, 762, 604, 605), (697, 696, 678, 679), (665, 664, 654, 655), (627, 626, 628, 629), (681, 680, 646, 647), (725, 724, 728, 729), (653, 652, 668, 669), (741, 740, 742, 743), (779, 778, 768, 769), (707, 706, 708, 709), (687, 686, 712, 713), (767, 766, 730, 731), (713, 712, 710, 711), (603, 602, 596, 597), (759, 758, 644, 645), (625, 624, 626, 627), (679, 678, 674, 675), (631, 630, 634, 635), (601, 600, 746, 747), (775, 774, 762, 763), (599, 598, 612, 613), (597, 596, 620, 621), (623, 622, 594, 595), (693, 692, 706, 707), (777, 776, 782, 783), (695, 694, 690, 691), (657, 656, 670, 671), (787, 786, 772, 773), (663, 662, 664, 665), (677, 676, 718, 719), (613, 612, 736, 737), (733, 732, 764, 765), (755, 754, 748, 749), (645, 644, 650, 651), (751, 750, 754, 755), (753, 752, 784, 785), (747, 746, 732, 733), (737, 736, 740, 741), (729, 728, 722, 723), (761, 760, 756, 757), (689, 688, 696, 697), (769, 768, 776, 777), (647, 646, 636, 637), (641, 640, 992, 993), (587, 586, 630, 631), (595, 594, 600, 601), (637, 636, 638, 639), (617, 616, 602, 603), (699, 698, 702, 703), (673, 672, 676, 677), (765, 764, 774, 775), (635, 634, 632, 633), (727, 726, 682, 683), (633, 632, 692, 693), (649, 648, 658, 659), (685, 684, 680, 681), (1073, 1072, 894, 895), (909, 908, 1038, 1039), (1077, 1076, 1096, 1097), (1195, 1194, 878, 879), (1011, 1010, 1030, 1031), (872, 871, 804, 805), (1086, 1089, 1088, 1087), (1207, 1206, 998, 999), (1003, 1002, 1090, 1091), (827, 826, 830, 831), (1043, 1042, 964, 965), (1091, 1090, 898, 899), (1067, 1066, 1200, 1201), (867, 875, 1087, 1088), (1051, 1050, 1212, 1213), (889, 888, 802, 803), (1019, 1018, 1022, 1023), (1155, 1154, 896, 897), (903, 902, 1134, 1135), (1159, 1158, 1100, 1101), (839, 838, 982, 983), (1095, 1094, 1190, 1191), (979, 978, 1150, 1151), (1187, 1186, 842, 843), (955, 954, 1176, 1177), (1179, 1178, 876, 877), (835, 834, 1032, 1033), (1075, 1074, 1152, 1153), (925, 924, 1050, 1051), (1151, 1150, 1110, 1111), (1109, 1108, 1154, 1155), (991, 990, 994, 995), (989, 988, 978, 979), (1061, 1060, 1160, 1161), (1171, 1170, 904, 905), (1007, 1006, 1092, 1093), (1111, 1110, 1138, 1139), (895, 894, 838, 839), (907, 906, 1080, 1081), (973, 972, 882, 883), (1071, 1070, 1066, 1067), (987, 986, 920, 921), (915, 914, 976, 977), (945, 944, 1040, 1041), (831, 830, 1192, 1193), (1203, 1202, 1046, 1047), (849, 848, 846, 847), (855, 854, 1076, 1077), (953, 952, 1042, 1043), (1081, 1080, 1026, 1027), (799, 798, 794, 795), (1205, 1204, 871, 872), (1189, 1188, 1196, 1197), (905, 904, 910, 911), (927, 926, 966, 967), (1055, 1054, 1018, 1019), (1127, 1126, 1146, 1147), (1131, 1130, 1120, 1121), (921, 920, 822, 823), (1121, 1120, 1140, 1141), (1201, 1200, 1036, 1037), (857, 856, 860, 861), (1135, 1134, 1132, 1133), (1027, 1026, 926, 927), (865, 864, 840, 841), (919, 918, 946, 947), (837, 836, 1024, 1025), (1199, 1198, 1210, 1211), (811, 810, 990, 991), (1215, 1214, 792, 793), (863, 862, 858, 859), (1021, 1020, 1106, 1107), (975, 974, 968, 969), (1088, 1089, 1183, 807, 901, 1171, 905, 911, 1149, 1207, 999, 997, 1209, 1013, 1011, 1031, 1007, 1093, 1095, 1191, 989, 979, 1151, 1111, 1139, 1185, 881, 870, 1125, 1123, 893, 903, 1135, 1133, 1119, 1137, 1159, 1101, 1075, 1153, 797, 1001, 1005, 819, 889, 803, 811, 991, 995, 1199, 1211, 849, 847, 1017, 863, 859, 1109, 1155, 897, 891, 1165, 1085, 1055, 1019, 1023, 975, 969, 1127, 1147, 1145, 1163, 1103, 1105, 1215, 793, 1061, 1161, 1079, 1049, 923, 919, 947, 825, 855, 1077, 1097, 1083, 1117, 1063, 959, 955, 1177, 1175, 1113, 1115, 1173, 1205, 872, 805, 937, 941, 874, 1015, 971, 917, 931, 930, 550, 549, 547, 537, 539, 543, 545, 467, 461, 463, 465, 443, 445, 447, 441, 423, 425, 429, 437, 431, 439, 459, 453, 435, 433, 535, 533, 541, 451, 449, 421, 419, 427, 455, 457, 399, 397, 405, 403, 401, 417, 415, 413, 389, 391, 395, 407, 409, 393, 385, 387, 411, 473, 477, 497, 491, 499, 525, 523, 511, 513, 493, 515, 495, 471, 469, 475, 503, 501, 509, 507, 505, 531, 529, 527, 483, 485, 489, 517, 519, 487, 479, 481, 521, 559, 557, 565, 579, 577, 567, 563, 561, 581, 583, 585, 571, 573, 575, 569, 553, 555, 1630, 1615, 1609, 1549, 1547, 1639, 1509, 1611, 1621, 1601, 1593, 1619, 1613, 1527, 1523, 1623, 1511, 1537, 1605, 1625, 1573, 1501, 1577, 1517, 1519, 1581, 1541, 1579, 1539, 1543, 1603, 1531, 1591, 1607, 1507, 1557, 1545, 1595, 1379, 1381, 1223, 1297, 1457, 1337, 1317, 1313, 1285, 1287, 1469, 1399, 1243, 1383, 1455, 1447, 1445, 1411, 1271, 1255, 1435, 1241, 1237, 1299, 1321, 1349, 1347, 1307, 1305, 1233, 1265, 1329, 1479, 1393, 1387, 1405, 1407, 1289, 1283, 1273, 1403, 1485, 1491, 1235, 1263, 1401, 1429, 1427, 1463, 1291, 1293, 1303, 1351, 1355, 1437, 1247, 1245, 1439, 1325, 1395, 1277, 1239, 1359, 1323, 1345, 1467, 1489, 1369, 1368, 1477, 1333, 1335, 1391, 1409, 1249, 1227, 1219, 1217, 1373, 1443, 1341, 1229, 1385, 1433, 1419, 1389, 1225, 1275, 1417, 1449, 1339, 1221, 1267, 1365, 1481, 1487, 1483, 1425, 1397, 1453, 1459, 1465, 1451, 1461, 1473, 1281, 1279, 1471, 1475, 1377, 1375, 1301, 1343, 1309, 1311, 1295, 1261, 1259, 1231, 1371, 1421, 1423, 1315, 1319, 1441, 1431, 1257, 1269, 1353, 1357, 1363, 1361, 1253, 1251, 1413, 1415, 1327, 1331, 1503, 1513, 1533, 1575, 1569, 1583, 1525, 1521, 1497, 1515, 1555, 1567, 1637, 1535, 1599, 1629, 1553, 1551, 1585, 1529, 1633, 1597, 1587, 1589, 1499, 1495, 1505, 1493, 1641, 1617, 1565, 1561, 1571, 1559, 1563, 1627, 1635, 1643, 610, 599, 613, 737, 741, 743, 739, 751, 755, 749, 753, 785, 761, 757, 781, 771, 779, 769, 777, 783, 787, 773, 767, 731, 735, 745, 609, 607, 615, 617, 603, 597, 621, 625, 627, 629, 623, 595, 601, 747, 733, 765, 775, 763, 605, 593, 591, 619, 589, 587, 631, 635, 633, 693, 707, 709, 673, 677, 719, 717, 721, 695, 691, 689, 697, 679, 675, 699, 703, 705, 701, 725, 729, 723, 727, 683, 687, 713, 711, 715, 685, 681, 647, 637, 639, 661, 663, 665, 655, 653, 669, 649, 659, 759, 645, 651, 657, 671, 667, 643, 641, 993, 915, 977, 985, 1187, 843, 835, 1033, 1179, 877, 815, 829, 833, 961, 973, 883, 801, 1071, 1067, 1201, 1037, 1035, 935, 939, 945, 1041, 1045, 1203, 1047, 1073, 895, 839, 983, 799, 795, 963, 949, 951, 1099, 1029, 1021, 1107, 1189, 1197, 1059, 1057, 827, 831, 1193, 1143, 857, 861, 933, 953, 1043, 965, 925, 1051, 1213, 821, 1003, 1091, 899, 853, 851, 1195, 879, 817, 1167, 1181, 1169, 1009, 913, 909, 1039, 789, 791, 1129, 813, 809, 837, 1025, 1053, 907, 1081, 1027, 927, 967, 1157, 1131, 1121, 1141, 987, 921, 823, 865, 841, 845, 957, 1065, 1069, 885, 887, 943, 981, 868, 867), (1039, 1038, 788, 789), (959, 958, 954, 955), (1173, 1172, 1204, 1205), (1083, 1082, 1116, 1117), (859, 858, 1108, 1109), (1025, 1024, 1052, 1053), (1169, 1168, 1008, 1009), (1123, 1122, 892, 893), (803, 802, 810, 811), (1137, 1136, 1158, 1159), (1063, 1062, 958, 959), (923, 922, 918, 919), (1053, 1052, 906, 907), (937, 936, 940, 941), (887, 886, 942, 943), (963, 962, 948, 949), (949, 948, 950, 951), (965, 964, 924, 925), (1065, 1064, 1068, 1069), (1037, 1036, 1034, 1035), (847, 846, 1016, 1017), (981, 980, 866, 868), (961, 960, 972, 973), (1059, 1058, 1056, 1057), (1029, 1028, 1020, 1021), (797, 796, 1000, 1001), (897, 896, 890, 891), (1133, 1132, 1118, 1119), (1193, 1192, 1142, 1143), (1017, 1016, 862, 863), (1099, 1098, 1028, 1029), (947, 946, 824, 825), (1167, 1166, 1180, 1181), (821, 820, 1002, 1003), (917, 916, 929, 931), (1033, 1032, 1178, 1179), (805, 804, 936, 937), (957, 956, 1064, 1065), (881, 880, 869, 870), (977, 976, 984, 985), (931, 929, 928, 930), (793, 792, 1060, 1061), (885, 884, 886, 887), (1049, 1048, 922, 923), (971, 970, 916, 917), (868, 866, 875, 867), (877, 876, 814, 815), (825, 824, 854, 855), (901, 900, 1170, 1171), (815, 814, 828, 829), (1097, 1096, 1082, 1083), (789, 788, 790, 791), (1139, 1138, 1184, 1185), (939, 938, 944, 945), (1181, 1180, 1168, 1169), (943, 942, 980, 981), (845, 844, 956, 957), (1069, 1068, 884, 885), (819, 818, 888, 889), (1147, 1146, 1144, 1145), (1157, 1156, 1130, 1131), (870, 869, 1124, 1125), (833, 832, 960, 961), (1001, 1000, 1004, 1005), (1183, 1182, 806, 807), (1117, 1116, 1062, 1063), (999, 998, 996, 997), (911, 910, 1148, 1149), (1113, 1112, 1114, 1115), (1105, 1104, 1214, 1215), (1045, 1044, 1202, 1203), (841, 840, 844, 845), (930, 928, 551, 550), (1163, 1162, 1102, 1103), (983, 982, 798, 799), (967, 966, 1156, 1157), (823, 822, 864, 865), (1197, 1196, 1058, 1059), (1209, 1208, 1012, 1013), (809, 808, 836, 837), (1047, 1046, 1072, 1073), (883, 882, 800, 801), (1161, 1160, 1078, 1079), (1211, 1210, 848, 849), (1165, 1164, 1084, 1085), (969, 968, 1126, 1127), (1057, 1056, 826, 827), (899, 898, 852, 853), (1143, 1142, 856, 857), (1009, 1008, 912, 913), (1013, 1012, 1010, 1011), (1129, 1128, 812, 813), (893, 892, 902, 903), (1085, 1084, 1054, 1055), (1213, 1212, 820, 821), (933, 932, 952, 953), (935, 934, 938, 939), (891, 890, 1164, 1165), (1031, 1030, 1006, 1007), (941, 940, 873, 874), (1005, 1004, 818, 819), (1145, 1144, 1162, 1163), (1177, 1176, 1174, 1175), (874, 873, 1014, 1015), (1103, 1102, 1104, 1105), (791, 790, 1128, 1129), (1141, 1140, 986, 987), (1153, 1152, 796, 797), (913, 912, 908, 909), (1125, 1124, 1122, 1123), (1119, 1118, 1136, 1137), (1101, 1100, 1074, 1075), (1185, 1184, 880, 881), (829, 828, 832, 833), (817, 816, 1166, 1167), (801, 800, 1070, 1071), (951, 950, 1098, 1099), (1115, 1114, 1172, 1173), (1015, 1014, 970, 971), (914, 915, 993, 992), (1093, 1092, 1094, 1095), (843, 842, 834, 835), (1023, 1022, 974, 975), (879, 878, 816, 817), (997, 996, 1208, 1209), (1191, 1190, 988, 989), (1041, 1040, 1044, 1045), (1149, 1148, 1206, 1207), (1175, 1174, 1112, 1113), (807, 806, 900, 901), (795, 794, 962, 963), (853, 852, 850, 851), (851, 850, 1194, 1195), (861, 860, 932, 933), (1079, 1078, 1048, 1049), (1035, 1034, 934, 935), (1089, 1086, 1182, 1183), (995, 994, 1198, 1199), (985, 984, 1186, 1187), (1107, 1106, 1188, 1189), (813, 812, 808, 809), (1496, 1497, 1521, 1520), (1450, 1451, 1465, 1464), (1576, 1577, 1501, 1500), (1374, 1375, 1377, 1376), (1436, 1437, 1355, 1354), (1600, 1601, 1621, 1620), (1369, 1367, 1366, 1368), (1394, 1395, 1325, 1324), (1294, 1295, 1311, 1310), (1356, 1357, 1353, 1352), (1422, 1423, 1421, 1420), (1310, 1311, 1309, 1308), (1528, 1529, 1585, 1584), (1368, 1366, 1476, 1477), (1230, 1231, 1259, 1258), (1320, 1321, 1299, 1298), (1336, 1337, 1457, 1456), (1398, 1399, 1469, 1468), (1288, 1289, 1407, 1406), (1478, 1479, 1329, 1328), (1524, 1525, 1583, 1582), (1292, 1293, 1291, 1290), (1426, 1427, 1429, 1428), (1558, 1559, 1571, 1570), (1616, 1617, 1641, 1640), (1510, 1511, 1623, 1622), (1560, 1561, 1565, 1564), (1264, 1265, 1233, 1232), (1370, 1371, 1231, 1230), (1428, 1429, 1401, 1400), (1242, 1243, 1399, 1398), (1240, 1241, 1435, 1434), (1530, 1531, 1603, 1602), (1462, 1463, 1427, 1426), (1322, 1323, 1359, 1358), (1350, 1351, 1303, 1302), (1400, 1401, 1263, 1262), (1520, 1521, 1525, 1524), (1266, 1267, 1221, 1220), (1588, 1589, 1587, 1586), (1632, 1633, 1529, 1528), (1432, 1433, 1385, 1384), (1634, 1635, 1627, 1626), (1534, 1535, 1637, 1636), (1352, 1353, 1269, 1268), (1554, 1555, 1515, 1514), (1410, 1411, 1445, 1444), (1516, 1517, 1577, 1576), (1314, 1315, 1423, 1422), (1220, 1221, 1339, 1338), (1568, 1569, 1575, 1574), (1592, 1593, 1601, 1600), (1250, 1251, 1253, 1252), (1358, 1359, 1239, 1238), (1448, 1449, 1417, 1416), (1316, 1317, 1337, 1336), (1380, 1381, 1379, 1378), (1224, 1225, 1389, 1388), (1384, 1385, 1229, 1228), (1388, 1389, 1419, 1418), (1584, 1585, 1551, 1550), (1430, 1431, 1441, 1440), (1406, 1407, 1405, 1404), (1338, 1339, 1449, 1448), (1340, 1341, 1443, 1442), (1540, 1541, 1581, 1580), (1486, 1487, 1481, 1480), (1254, 1255, 1271, 1270), (1236, 1237, 1241, 1240), (1606, 1607, 1591, 1590), (1454, 1455, 1383, 1382), (1414, 1415, 1413, 1412), (1296, 1297, 1223, 1222), (1464, 1465, 1459, 1458), (1536, 1537, 1511, 1510), (1572, 1573, 1625, 1624), (1618, 1619, 1593, 1592), (1382, 1383, 1243, 1242), (1480, 1481, 1365, 1364), (1280, 1281, 1473, 1472), (1272, 1273, 1283, 1282), (1298, 1299, 1237, 1236), (1392, 1393, 1479, 1478), (1604, 1605, 1537, 1536), (1578, 1579, 1541, 1540), (1364, 1365, 1267, 1266), (1610, 1611, 1509, 1508), (1408, 1409, 1391, 1390), (1532, 1533, 1513, 1512), (1512, 1513, 1503, 1502), (1420, 1421, 1371, 1370), (1218, 1219, 1227, 1226), (1550, 1551, 1553, 1552), (1498, 1499, 1589, 1588), (1444, 1445, 1447, 1446), (1334, 1335, 1333, 1332), (1360, 1361, 1363, 1362), (1326, 1327, 1415, 1414), (1304, 1305, 1307, 1306), (1468, 1469, 1287, 1286), (1404, 1405, 1387, 1386), (1268, 1269, 1257, 1256), (1580, 1581, 1519, 1518), (1446, 1447, 1455, 1454), (1330, 1331, 1327, 1326), (1470, 1471, 1279, 1278), (1260, 1261, 1295, 1294), (1608, 1609, 1615, 1614), (1564, 1565, 1617, 1616), (1620, 1621, 1611, 1610), (1216, 1217, 1219, 1218), (1490, 1491, 1485, 1484), (1626, 1627, 1563, 1562), (1614, 1615, 1630, 1631), (1590, 1591, 1531, 1530), (1248, 1249, 1409, 1408), (1538, 1539, 1579, 1578), (1548, 1549, 1609, 1608), (1332, 1333, 1477, 1476), (1640, 1641, 1493, 1492), (1518, 1519, 1517, 1516), (1344, 1345, 1323, 1322), (1492, 1493, 1505, 1504), (1500, 1501, 1573, 1572), (1458, 1459, 1453, 1452), (1262, 1263, 1235, 1234), (1598, 1599, 1535, 1534), (1278, 1279, 1281, 1280), (1390, 1391, 1335, 1334), (1372, 1373, 1217, 1216), (1226, 1227, 1249, 1248), (1348, 1349, 1321, 1320), (1378, 1379, 1595, 1594), (1274, 1275, 1225, 1224), (1484, 1485, 1403, 1402), (1494, 1495, 1499, 1498), (1306, 1307, 1347, 1346), (1488, 1489, 1467, 1466), (1324, 1325, 1439, 1438), (1624, 1625, 1605, 1604), (1238, 1239, 1277, 1276), (1526, 1527, 1613, 1612), (1506, 1507, 1607, 1606), (1566, 1567, 1555, 1554), (1442, 1443, 1373, 1372), (1643, 1642, 611, 610), (1582, 1583, 1569, 1568), (1544, 1545, 1557, 1556), (1228, 1229, 1341, 1340), (1416, 1417, 1275, 1274), (1252, 1253, 1361, 1360), (1482, 1483, 1487, 1486), (1244, 1245, 1247, 1246), (1514, 1515, 1497, 1496), (1366, 1367, 1488, 1466, 1344, 1322, 1358, 1238, 1276, 1394, 1324, 1438, 1244, 1246, 1436, 1354, 1350, 1302, 1292, 1290, 1462, 1426, 1428, 1400, 1262, 1234, 1490, 1484, 1402, 1272, 1282, 1288, 1406, 1404, 1386, 1392, 1478, 1328, 1264, 1232, 1304, 1306, 1346, 1348, 1320, 1298, 1236, 1240, 1434, 1254, 1270, 1410, 1444, 1446, 1454, 1382, 1242, 1398, 1468, 1286, 1284, 1312, 1316, 1336, 1456, 1296, 1222, 1380, 1378, 1594, 1544, 1556, 1506, 1606, 1590, 1530, 1602, 1542, 1538, 1578, 1540, 1580, 1518, 1516, 1576, 1500, 1572, 1624, 1604, 1536, 1510, 1622, 1522, 1526, 1612, 1618, 1592, 1600, 1620, 1610, 1508, 1638, 1546, 1548, 1608, 1614, 1631, 554, 552, 568, 574, 572, 570, 584, 582, 580, 560, 562, 566, 576, 578, 564, 556, 558, 520, 480, 478, 486, 518, 516, 488, 484, 482, 526, 528, 530, 504, 506, 508, 500, 502, 474, 468, 470, 494, 514, 492, 512, 510, 522, 524, 498, 490, 496, 476, 472, 410, 386, 384, 392, 408, 406, 394, 390, 388, 412, 414, 416, 400, 402, 404, 396, 398, 456, 454, 426, 418, 420, 448, 450, 540, 532, 534, 432, 434, 452, 458, 438, 430, 436, 428, 424, 422, 440, 446, 444, 442, 464, 462, 460, 466, 544, 542, 538, 536, 546, 548, 551, 928, 929, 916, 970, 1014, 873, 940, 936, 804, 871, 1204, 1172, 1114, 1112, 1174, 1176, 954, 958, 1062, 1116, 1082, 1096, 1076, 854, 824, 946, 918, 922, 1048, 1078, 1160, 1060, 792, 1214, 1104, 1102, 1162, 1144, 1146, 1126, 968, 974, 1022, 1018, 1054, 1084, 1164, 890, 896, 1154, 1108, 858, 862, 1016, 846, 848, 1210, 1198, 994, 990, 810, 802, 888, 818, 1004, 1000, 796, 1152, 1074, 1100, 1158, 1136, 1118, 1132, 1134, 902, 892, 1122, 1124, 869, 880, 1184, 1138, 1110, 1150, 978, 988, 1190, 1094, 1092, 1006, 1030, 1010, 1012, 1208, 996, 998, 1206, 1148, 910, 904, 1170, 900, 806, 1182, 1086, 1087, 875, 1852, 1849, 1815, 1807, 1806, 1814, 1816, 1793, 1797, 1862, 1785, 1776, 1778, 1867, 1863, 1780, 1787, 1784, 1786, 1779, 1777, 1792, 1866, 1874, 1872, 1873, 1864, 1865, 1869, 1827, 1868, 1861, 1860, 1790, 1788, 1791, 1789, 1782, 1783, 1775, 1774, 1781, 1888, 1880, 1894, 1893, 1877, 1878, 1881, 1899, 1900, 1901, 1889, 1887, 1890, 1886, 1876, 1811, 1826, 1825, 1824, 1801, 1802, 1804, 1817, 1818, 1803, 1850, 1853, 1875, 1896, 1851, 1799, 1800, 1819, 1833, 1836, 1812, 1813, 1810, 1794, 1796, 1732, 1657, 1648, 1650, 1737, 1733, 1652, 1659, 1656, 1658, 1651, 1649, 1664, 1736, 1744, 1742, 1743, 1734, 1735, 1739, 1698, 1738, 1731, 1730, 1662, 1660, 1663, 1661, 1654, 1655, 1647, 1646, 1653, 1758, 1750, 1764, 1763, 1747, 1748, 1751, 1769, 1770, 1771, 1759, 1757, 1760, 1756, 1746, 1682, 1697, 1696, 1695, 1672, 1673, 1675, 1688, 1689, 1674, 1721, 1723, 1745, 1766, 1722, 1670, 1671, 1476), (1586, 1587, 1597, 1596), (1270, 1271, 1411, 1410), (1602, 1603, 1543, 1542), (1284, 1285, 1313, 1312), (1222, 1223, 1381, 1380), (1362, 1363, 1357, 1356), (1308, 1309, 1343, 1342), (1256, 1257, 1431, 1430), (1472, 1473, 1461, 1460), (1246, 1247, 1437, 1436), (1396, 1397, 1425, 1424), (1282, 1283, 1289, 1288), (1312, 1313, 1317, 1316), (1318, 1319, 1315, 1314), (1258, 1259, 1261, 1260), (1628, 1629, 1599, 1598), (1286, 1287, 1285, 1284), (1354, 1355, 1351, 1350), (1508, 1509, 1639, 1638), (1346, 1347, 1349, 1348), (1594, 1595, 1545, 1544), (1622, 1623, 1523, 1522), (1638, 1639, 1547, 1546), (1556, 1557, 1507, 1506), (1452, 1453, 1397, 1396), (1418, 1419, 1433, 1432), (1232, 1233, 1305, 1304), (1460, 1461, 1451, 1450), (1402, 1403, 1273, 1272), (1386, 1387, 1393, 1392), (1328, 1329, 1265, 1264), (1234, 1235, 1491, 1490), (1504, 1505, 1495, 1494), (1596, 1597, 1633, 1632), (1474, 1475, 1471, 1470), (1502, 1503, 1331, 1330), (1612, 1613, 1619, 1618), (1546, 1547, 1549, 1548), (1635, 1634, 1642, 1643), (1302, 1303, 1293, 1292), (1570, 1571, 1561, 1560), (1456, 1457, 1297, 1296), (1376, 1377, 1475, 1474), (1438, 1439, 1245, 1244), (1290, 1291, 1463, 1462), (1636, 1637, 1567, 1566), (1276, 1277, 1395, 1394), (1522, 1523, 1527, 1526), (1466, 1467, 1345, 1344), (1574, 1575, 1533, 1532), (1342, 1343, 1301, 1300), (1300, 1301, 1375, 1374), (1440, 1441, 1319, 1318), (1542, 1543, 1539, 1538), (1552, 1553, 1629, 1628), (1367, 1369, 1489, 1488), (1434, 1435, 1255, 1254), (1562, 1563, 1559, 1558), (1412, 1413, 1251, 1250), (1424, 1425, 1483, 1482), (1476, 1671, 1690, 1704, 1707, 1683, 1684, 1681, 1666, 1667, 1669, 1679, 1676, 1680, 1693, 1692, 1691, 1694, 1729, 1728, 1715, 1717, 1716, 1714, 1701, 1702, 1713, 1709, 1710, 1712, 1718, 1711, 1645, 1644, 1719, 1700, 1699, 1703, 1724, 1725, 1726, 1727, 1749, 1754, 1761, 1740, 1741, 1762, 1755, 1767, 1765, 1768, 1753, 1752, 1705, 1706, 1708, 1720, 1686, 1678, 1677, 1685, 1687, 1665, 1668, 1732, 1796, 1795, 1798, 1808, 1805, 1809, 1822, 1821, 1820, 1823, 1859, 1858, 1844, 1846, 1845, 1843, 1830, 1831, 1842, 1838, 1839, 1841, 1847, 1840, 1773, 1772, 1848, 1829, 1828, 1832, 1854, 1855, 1856, 1857, 1879, 1884, 1891, 1870, 1871, 1892, 1885, 1897, 1895, 1898, 1883, 1882, 1834, 1835, 1837, 1852, 875, 866, 980, 942, 886, 884, 1068, 1064, 956, 844, 840, 864, 822, 920, 986, 1140, 1120, 1130, 1156, 966, 926, 1026, 1080, 906, 1052, 1024, 836, 808, 812, 1128, 790, 788, 1038, 908, 912, 1008, 1168, 1180, 1166, 816, 878, 1194, 850, 852, 898, 1090, 1002, 820, 1212, 1050, 924, 964, 1042, 952, 932, 860, 856, 1142, 1192, 830, 826, 1056, 1058, 1196, 1188, 1106, 1020, 1028, 1098, 950, 948, 962, 794, 798, 982, 838, 894, 1072, 1046, 1202, 1044, 1040, 944, 938, 934, 1034, 1036, 1200, 1066, 1070, 800, 882, 972, 960, 832, 828, 814, 876, 1178, 1032, 834, 842, 1186, 984, 976, 914, 992, 640, 642, 666, 670, 656, 650, 644, 758, 658, 648, 668, 652, 654, 664, 662, 660, 638, 636, 646, 680, 684, 714, 710, 712, 686, 682, 726, 722, 728, 724, 700, 704, 702, 698, 674, 678, 696, 688, 690, 694, 720, 716, 718, 676, 672, 708, 706, 692, 632, 634, 630, 586, 588, 618, 590, 592, 604, 762, 774, 764, 732, 746, 600, 594, 622, 628, 626, 624, 620, 596, 602, 616, 614, 606, 608, 744, 734, 730, 766, 772, 786, 782, 776, 768, 778, 770, 780, 756, 760, 784, 752, 748, 754, 750, 738, 742, 740, 736, 612, 598, 611, 1642, 1634, 1626, 1562, 1558, 1570, 1560, 1564, 1616, 1640, 1492, 1504, 1494, 1498, 1588, 1586, 1596, 1632, 1528, 1584, 1550, 1552, 1628, 1598, 1534, 1636, 1566, 1554, 1514, 1496, 1520, 1524, 1582, 1568, 1574, 1532, 1512, 1502, 1330, 1326, 1414, 1412, 1250, 1252, 1360, 1362, 1356, 1352, 1268, 1256, 1430, 1440, 1318, 1314, 1422, 1420, 1370, 1230, 1258, 1260, 1294, 1310, 1308, 1342, 1300, 1374, 1376, 1474, 1470, 1278, 1280, 1472, 1460, 1450, 1464, 1458, 1452, 1396, 1424, 1482, 1486, 1480, 1364, 1266, 1220, 1338, 1448, 1416, 1274, 1224, 1388, 1418, 1432, 1384, 1228, 1340, 1442, 1372, 1216, 1218, 1226, 1248, 1408, 1390, 1334, 1332), (1895, 1897, 208, 209), (1893, 1894, 131, 132), (1861, 1868, 245, 246), (1897, 1885, 207, 208), (1809, 1805, 171, 172), (1841, 1839, 187, 188), (1799, 1851, 158, 159), (1896, 1875, 156, 157), (1803, 1818, 152, 153), (1834, 1882, 212, 213), (1850, 1803, 153, 154), (1781, 1774, 255, 128), (1855, 1854, 197, 198), (1876, 1886, 142, 143), (1804, 1802, 149, 150), (1878, 1877, 133, 134), (1844, 1858, 178, 179), (1853, 1850, 154, 155), (1829, 1848, 193, 194), (1798, 1795, 168, 169), (1792, 1777, 235, 236), (1782, 1789, 251, 252), (1846, 1844, 179, 180), (1847, 1841, 188, 189), (1883, 1898, 210, 211), (1843, 1845, 181, 182), (1884, 1879, 201, 202), (1818, 1817, 151, 152), (1849, 1852, 1837, 215, 216), (1817, 1804, 150, 151), (1791, 1788, 249, 250), (1777, 1779, 234, 235), (1862, 1797, 223, 224), (1848, 1772, 192, 193), (1812, 1836, 163, 164), (1858, 1859, 177, 178), (1877, 1893, 132, 133), (1814, 1806, 219, 220), (1784, 1787, 231, 232), (1894, 1880, 130, 131), (1794, 1810, 166, 167), (1825, 1826, 145, 146), (1816, 1814, 220, 221), (1793, 1816, 221, 222), (1880, 1888, 129, 130), (1845, 1846, 180, 181), (1836, 1833, 162, 163), (1839, 1838, 186, 187), (1827, 1869, 243, 244), (1822, 1809, 172, 173), (1813, 1812, 164, 165), (1867, 1778, 227, 228), (1838, 1842, 185, 186), (1881, 1878, 134, 135), (1780, 1863, 229, 230), (1864, 1873, 240, 241), (1871, 1870, 204, 205), (1776, 1785, 225, 226), (1811, 1876, 143, 144), (1783, 1782, 252, 253), (1898, 1895, 209, 210), (1821, 1822, 173, 174), (1833, 1819, 161, 162), (1830, 1843, 182, 183), (1873, 1872, 239, 240), (1875, 1853, 155, 156), (1831, 1830, 183, 184), (1837, 1835, 214, 215), (1879, 1857, 200, 201), (1790, 1860, 247, 248), (1870, 1891, 203, 204), (1801, 1824, 147, 148), (1806, 1807, 218, 219), (1826, 1811, 144, 145), (1785, 1862, 224, 225), (1860, 1861, 246, 247), (1892, 1871, 205, 206), (1842, 1831, 184, 185), (1874, 1866, 237, 238), (1868, 1827, 244, 245), (1856, 1855, 198, 199), (1815, 1849, 216, 217), (1887, 1889, 139, 140), (1899, 1881, 135, 136), (1859, 1823, 176, 177), (1886, 1890, 141, 142), (1824, 1825, 146, 147), (1787, 1780, 230, 231), (1800, 1799, 159, 160), (1788, 1790, 248, 249), (1807, 1815, 217, 218), (1857, 1856, 199, 200), (1865, 1864, 241, 242), (1775, 1783, 253, 254), (1851, 1896, 157, 158), (1823, 1820, 175, 176), (1901, 1900, 137, 138), (1808, 1798, 169, 170), (1885, 1892, 206, 207), (1866, 1792, 236, 237), (1805, 1808, 170, 171), (1795, 1796, 1794, 167, 168), (1832, 1828, 195, 196), (1889, 1901, 138, 139), (1820, 1821, 174, 175), (1872, 1874, 238, 239), (1774, 1775, 254, 255), (1778, 1776, 226, 227), (1773, 1840, 190, 191), (1810, 1813, 165, 166), (1819, 1800, 160, 161), (1779, 1786, 233, 234), (1888, 1781, 128, 129), (1890, 1887, 140, 141), (1863, 1867, 228, 229), (1802, 1801, 148, 149), (1797, 1793, 222, 223), (1840, 1847, 189, 190), (1900, 1899, 136, 137), (1854, 1832, 196, 197), (1828, 1829, 194, 195), (1786, 1784, 232, 233), (1789, 1791, 250, 251), (1891, 1884, 202, 203), (1882, 1883, 211, 212), (1772, 1773, 191, 192), (1869, 1865, 242, 243), (1835, 1834, 213, 214), (2023, 2025, 80, 81), (2021, 2022, 3, 4), (1989, 1996, 117, 118), (2025, 2013, 79, 80), (1938, 1934, 43, 44), (1970, 1968, 59, 60), (1928, 1980, 30, 31), (2024, 2003, 28, 29), (1932, 1947, 24, 25), (1963, 2010, 84, 85), (1979, 1932, 25, 26), (1911, 1904, 127, 0), (1983, 1982, 69, 70), (2004, 2014, 14, 15), (1933, 1931, 21, 22), (2006, 2005, 5, 6), (1973, 1986, 50, 51), (1981, 1979, 26, 27), (1958, 1977, 65, 66), (1927, 1925, 40, 41), (1922, 1907, 107, 108), (1912, 1919, 123, 124), (1975, 1973, 51, 52), (1976, 1970, 60, 61), (2011, 2026, 82, 83), (288, 1929, 1948, 1962, 1965, 1941, 1942, 1939, 1924, 1925, 1927, 1937, 1934, 1938, 1951, 1950, 1949, 1952, 1987, 1986, 1973, 1975, 1974, 1972, 1959, 1960, 1971, 1967, 1968, 1970, 1976, 1969, 1903, 1902, 1977, 1958, 1957, 1961, 1982, 1983, 1984, 1985, 2007, 2012, 2019, 1998, 1999, 2020, 2013, 2025, 2023, 2026, 2011, 2010, 1963, 1964, 1966, 1978, 1944, 1936, 1935, 1943, 1945, 1923, 1926, 1990, 352, 351, 350, 349, 348, 347, 346, 345, 344, 343, 342, 341, 340, 339, 338, 337, 336, 335, 334, 333, 332, 331, 330, 329, 328, 327, 326, 325, 324, 323, 322, 321, 320, 319, 318, 317, 316, 315, 314, 313, 312, 311, 310, 309, 308, 307, 306, 305, 304, 303, 302, 301, 300, 299, 298, 297, 296, 295, 294, 293, 292, 291, 290, 289), (1972, 1974, 53, 54), (2012, 2007, 73, 74), (1947, 1946, 23, 24), (1978, 1966, 87, 88), (1946, 1933, 22, 23), (1921, 1918, 121, 122), (1907, 1909, 106, 107), (1990, 1926, 95, 96), (1977, 1902, 64, 65), (1941, 1965, 35, 36), (1986, 1987, 49, 50), (2005, 2021, 4, 5), (1943, 1935, 91, 92), (1914, 1917, 103, 104), (2022, 2008, 2, 3), (1924, 1939, 38, 39), (1954, 1955, 17, 18), (1945, 1943, 92, 93), (1923, 1945, 93, 94), (2008, 2016, 1, 2), (1974, 1975, 52, 53), (1965, 1962, 34, 35), (1968, 1967, 58, 59), (1956, 1997, 115, 116), (1951, 1938, 44, 45), (1942, 1941, 36, 37), (1995, 1908, 99, 100), (1967, 1971, 57, 58), (2009, 2006, 6, 7), (1910, 1991, 101, 102), (1992, 2001, 112, 113), (1999, 1998, 76, 77), (1906, 1915, 97, 98), (1940, 2004, 15, 16), (1913, 1912, 124, 125), (2026, 2023, 81, 82), (1950, 1951, 45, 46), (1962, 1948, 33, 34), (1959, 1972, 54, 55), (2001, 2000, 111, 112), (2003, 1981, 27, 28), (1960, 1959, 55, 56), (1966, 1964, 86, 87), (2007, 1985, 72, 73), (1920, 1988, 119, 120), (1998, 2019, 75, 76), (1930, 1953, 19, 20), (1935, 1936, 90, 91), (1955, 1940, 16, 17), (1915, 1990, 96, 97), (1988, 1989, 118, 119), (2020, 1999, 77, 78), (1971, 1960, 56, 57), (2002, 1994, 109, 110), (1996, 1956, 116, 117), (1984, 1983, 70, 71), (1944, 1978, 88, 89), (2015, 2017, 11, 12), (2027, 2009, 7, 8), (1987, 1952, 48, 49), (2014, 2018, 13, 14), (1953, 1954, 18, 19), (1917, 1910, 102, 103), (1929, 1928, 31, 32), (1918, 1920, 120, 121), (1936, 1944, 89, 90), (1985, 1984, 71, 72), (1993, 1992, 113, 114), (1905, 1913, 125, 126), (1980, 2024, 29, 30), (1952, 1949, 47, 48), (2029, 2028, 9, 10), (1937, 1927, 41, 42), (2013, 2020, 78, 79), (1994, 1922, 108, 109), (1934, 1937, 42, 43), (1925, 1924, 39, 40), (1961, 1957, 67, 68), (2017, 2029, 10, 11), (1949, 1950, 46, 47), (2000, 2002, 110, 111), (1904, 1905, 126, 127), (1908, 1906, 98, 99), (1903, 1969, 62, 63), (1939, 1942, 37, 38), (1948, 1929, 32, 33), (1909, 1916, 105, 106), (2016, 1911, 0, 1), (2018, 2015, 12, 13), (1991, 1995, 100, 101), (1931, 1930, 20, 21), (1926, 1923, 94, 95), (1969, 1976, 61, 62), (2028, 2027, 8, 9), (1982, 1961, 68, 69), (1957, 1958, 66, 67), (1916, 1914, 104, 105), (1919, 1921, 122, 123), (2019, 2012, 74, 75), (2010, 2011, 83, 84), (1902, 1903, 63, 64), (1997, 1993, 114, 115), (1964, 1963, 85, 86)])
me_cube_011.use_remesh_preserve_volume = False
me_cube_011.use_remesh_preserve_attributes = False
me_cube_011.use_mirror_vertex_groups = False
me_cube_011.update()

# ---- objects
ob_keep = bpy.data.objects.new('KEEP', me_cube_011)

# ---- transforms, parenting, visibility, modifiers, constraints
ob_keep.location = (0.0, 0.0, 2.0)
ob_keep.scale = (52.0, 12.0, 2.0)
ob_keep.lineart.crease_threshold = 0.0

# ---- collection membership
col_collection_1.objects.link(ob_keep)

# ---- scene / render settings (as saved in the file)
scene.frame_start = 1; scene.frame_end = 250; scene.frame_set(185)
scene.render.engine = 'BLENDER_EEVEE_NEXT'
scene.render.resolution_percentage = 50
scene.render.dither_intensity = 0.0
scene.cycles.use_denoising = False
scene.cycles.samples = 128
scene.cycles.sampling_pattern = 'TABULATED_SOBOL'
scene.cycles.light_sampling_threshold = 0.0
scene.cycles.use_adaptive_sampling = False
scene.cycles.use_light_tree = False
scene.cycles.blur_glossy = 0.0
scene.cycles.sample_clamp_indirect = 0.0
scene.view_settings.view_transform = 'Standard'
scene.unit_settings.scale_length = 0.001
bpy.context.view_layer.update()

# ---- added for rendering (the .blend has no active camera and no usable light): camera, sun
cam_auto = bpy.data.cameras.new('AutoCamera')
cam_auto.lens = 50.0
cam_auto.sensor_width = 36.0
cam_auto.clip_end = 1739.25
ob_auto_camera = bpy.data.objects.new('AutoCamera', cam_auto)
scene.collection.objects.link(ob_auto_camera)
ob_auto_camera.location = (99.1027, -118.923, 83.7822)
ob_auto_camera.rotation_euler = (1.09748, -7.21219e-08, 0.694738)
scene.camera = ob_auto_camera
light_auto_sun = bpy.data.lights.new('AutoSun', 'SUN')
light_auto_sun.energy = 3.0
light_auto_sun.angle = 0.0523599
ob_auto_sun = bpy.data.objects.new('AutoSun', light_auto_sun)
scene.collection.objects.link(ob_auto_sun)
ob_auto_sun.rotation_euler = (0.872665, 0.174533, 0.523599)
bpy.context.view_layer.update()
